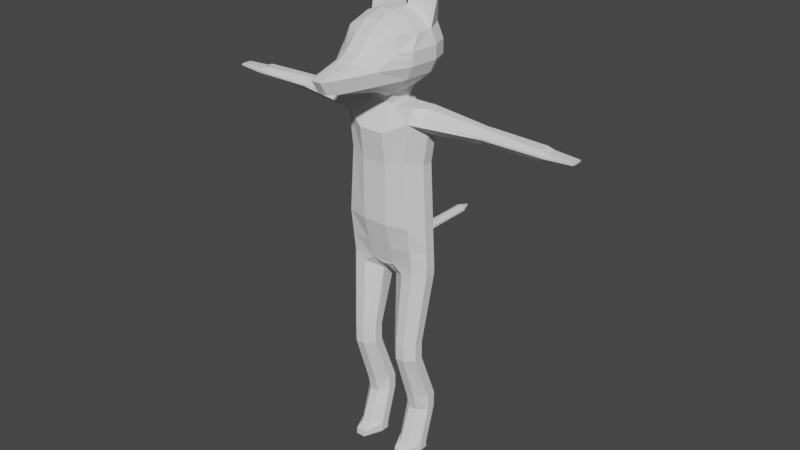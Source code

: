 # Source: DogBase2.blend  (saved by Blender 2.90.8; exported with 4.5.12 LTS)
import bpy
from mathutils import Matrix  # noqa: F401  (used for matrix-valued properties, if any)

bpy.ops.wm.read_factory_settings(use_empty=True)
scene = bpy.context.scene
scene.name = 'Scene'

# ---- collections
col_collection = bpy.data.collections.new('Collection'); scene.collection.children.link(col_collection)

# ---- world
world_world = bpy.data.worlds.new('World'); scene.world = world_world
world_world.use_nodes = True; world_world.node_tree.nodes.clear()
_N = world_world.node_tree.nodes; _L = world_world.node_tree.links
n0 = _N.new('ShaderNodeOutputWorld'); n0.name = 'World Output'; n0.location = (300, 300)
n1 = _N.new('ShaderNodeBackground'); n1.name = 'Background'; n1.location = (10, 300)
n1.inputs[0].default_value = (0.05088, 0.05088, 0.05088, 1.0)
_L.new(n1.outputs[0], n0.inputs[0])
n0.is_active_output = True
world_world.color = (0.05088, 0.05088, 0.05088)
world_world.use_sun_shadow = False
world_world.sun_shadow_jitter_overblur = 0.0

# ---- meshes
me_cube_001 = bpy.data.meshes.new('Cube.001')
me_cube_001.from_pydata([(0.7919, -1.0, 13.23), (0.7919, -1.726, 16.08), (0.7919, 1.515, 16.08), (0.7919, -1.969, 21.87), (0.7919, 1.311, 21.87), (0.7919, -1.0, 23.34), (1.872, 1.0, 20.17), (2.47, 0.3581, 19.87), (1.872, -1.36, 20.17), (2.47, -0.3581, 19.87), (0.7919, 1.515, 19.94), (0.7919, -1.726, 19.94), (0.7919, -1.181, 24.89), (0.7919, 1.271, 24.89), (1.31, -1.537, 0.2608), (0.7823, -0.3221, 0.2608), (1.31, -0.104, 2.675), (0.7823, 0.4239, 2.675), (0.7823, 0.2669, 0.2608), (1.31, 0.7949, 0.2608), (0.7823, 1.013, 2.675), (1.31, 1.541, 2.675), (2.427, -0.3221, 0.2608), (1.899, -1.537, 0.2608), (2.427, 0.4239, 2.675), (1.899, -0.104, 2.675), (1.899, 0.7949, 0.2608), (2.427, 0.2669, 0.2608), (1.899, 1.541, 2.675), (2.427, 1.013, 2.675), (1.31, -0.3329, 3.688), (0.7823, 0.4239, 3.688), (0.7823, 1.013, 3.688), (1.31, 1.213, 3.688), (1.899, 1.213, 3.688), (2.427, 1.013, 3.688), (2.427, 0.4239, 3.688), (1.899, -0.3329, 3.688), (1.31, -1.395, 6.982), (0.7823, -0.8674, 6.982), (0.7823, -0.2784, 6.982), (1.31, 0.2495, 6.982), (1.899, 0.2495, 6.982), (2.427, -0.2784, 6.982), (2.427, -0.8674, 6.982), (1.899, -1.395, 6.982), (1.31, -1.395, 8.12), (0.7823, -0.8674, 8.12), (0.7823, -0.2784, 8.12), (1.31, 0.2495, 8.12), (1.899, 0.2495, 8.12), (2.427, -0.2784, 8.12), (2.427, -0.8674, 8.12), (1.899, -1.395, 8.12), (0.484, -0.3581, 12.3), (1.434, -1.0, 12.74), (0.7919, -1.0, 13.23), (0.15, -1.0, 13.09), (1.434, 1.111, 12.74), (0.5941, 0.7831, 12.3), (0.15, 1.0, 12.74), (0.7919, 1.0, 13.23), (2.15, 1.111, 12.74), (2.792, 0.3581, 12.74), (2.792, -0.3581, 12.74), (2.15, -1.0, 12.74), (2.15, 1.0, 13.23), (2.792, 0.3581, 13.23), (2.792, -0.3581, 13.23), (2.15, -1.0, 13.23), (2.15, 1.0, 16.08), (2.653, 0.3581, 16.08), (2.653, -0.3581, 16.08), (2.15, -1.36, 16.08), (2.15, 1.0, 22.51), (2.792, 0.3581, 21.87), (2.792, -0.3581, 21.87), (2.15, -1.36, 22.51), (0.7919, 0.3581, 23.34), (0.7919, 1.311, 22.7), (0.15, 1.311, 23.34), (0.7919, 1.271, 24.28), (2.792, 0.3581, 23.34), (2.792, 1.0, 22.7), (2.792, -1.0, 22.7), (2.792, -0.3581, 23.34), (2.15, -1.0, 23.34), (6.412, 0.5992, 22.55), (6.412, 0.2146, 22.16), (6.412, -0.2146, 22.16), (6.412, -0.5992, 22.55), (6.412, 0.2146, 23.05), (6.412, 0.5992, 22.66), (6.412, -0.5992, 22.66), (6.412, -0.2146, 23.05), (6.766, 0.5992, 22.55), (6.766, 0.2146, 22.16), (6.766, -0.2146, 22.16), (6.766, -0.5992, 22.55), (6.766, 0.2146, 23.05), (6.766, 0.5992, 22.66), (6.766, -0.5992, 22.66), (6.766, -0.2146, 23.05), (10.13, 0.5903, 22.55), (10.05, 0.3581, 22.29), (10.05, -0.3581, 22.29), (10.13, -0.5903, 22.55), (10.05, 0.3581, 22.89), (10.13, 0.5903, 22.66), (10.13, -0.5903, 22.66), (10.05, -0.3581, 22.89), (10.36, 0.5903, 22.55), (10.45, 0.3581, 22.46), (10.45, -0.3581, 22.46), (10.36, -0.5903, 22.55), (10.45, 0.3581, 22.74), (10.36, 0.5903, 22.66), (10.36, -0.5903, 22.66), (10.45, -0.3581, 22.74), (12.01, 0.174, 22.53), (12.01, 0.3642, 22.56), (12.01, -0.3683, 22.56), (12.01, -0.1754, 22.53), (12.01, 0.3642, 22.65), (12.01, 0.174, 22.67), (12.01, -0.1754, 22.67), (12.01, -0.3683, 22.65), (0.7823, -0.3221, -0.1634), (1.31, -1.537, -0.1634), (1.31, 0.5525, -0.1634), (0.7823, 0.2669, -0.1634), (2.427, 0.2669, -0.1634), (1.899, 0.5525, -0.1634), (1.899, -1.537, -0.1634), (2.427, -0.3221, -0.1634), (0.7919, -1.308, 14.44), (2.733, -0.3581, 14.44), (2.15, -1.152, 14.44), (2.733, 0.3581, 14.44), (2.15, 1.0, 14.44), (0.2186, 1.579, 13.61), (0.2923, 1.588, 13.68), (0.3607, 1.558, 13.6), (0.335, 1.53, 13.58), (0.2923, 1.614, 13.9), (0.2186, 1.623, 13.98), (0.3092, 1.619, 14.05), (0.3596, 1.6, 13.99), (0.2185, 1.878, 13.61), (0.2923, 1.878, 13.68), (0.2923, 1.878, 13.9), (0.2185, 1.878, 13.98), (0.1935, 5.061, 13.59), (0.3156, 5.061, 13.72), (0.3156, 5.061, 13.86), (0.1935, 5.061, 14.0), (0.1935, 5.81, 13.59), (0.3156, 5.81, 13.72), (0.3156, 5.81, 13.86), (0.1935, 5.81, 14.0), (0.1933, 6.606, 13.59), (0.3156, 6.606, 13.72), (0.3156, 6.606, 13.86), (0.1933, 6.606, 14.0), (0.06585, 7.293, 13.77), (0.0409, 7.293, 13.74), (0.0409, 7.293, 13.84), (0.06585, 7.293, 13.82), (1.31, -0.999, 0.3966), (0.7823, -0.3049, 0.3966), (1.31, 1.163, 1.451), (0.7823, 0.6348, 1.451), (2.427, 0.6348, 1.451), (1.899, 1.163, 1.451), (1.899, -0.999, 0.3966), (2.427, -0.3049, 0.3966), (-0.7919, -1.0, 13.23), (0.0, -1.0, 13.09), (0.0, 1.0, 12.74), (0.0, -1.0, 13.23), (0.0, 1.579, 13.61), (-0.7919, -1.726, 16.08), (-0.7919, 1.515, 16.08), (0.0, -1.726, 16.08), (0.0, 1.515, 16.08), (-0.7919, -1.969, 21.87), (-0.7919, 1.311, 21.87), (0.0, -1.969, 21.87), (0.0, 1.311, 21.87), (-0.7919, -1.0, 23.34), (0.0, -1.0, 23.34), (0.0, 1.311, 23.34), (-1.872, 1.0, 20.17), (-2.47, 0.3581, 19.87), (-1.872, -1.36, 20.17), (-2.47, -0.3581, 19.87), (0.0, 1.515, 19.94), (-0.7919, 1.515, 19.94), (0.0, -1.726, 19.94), (-0.7919, -1.726, 19.94), (-0.7919, -1.181, 24.89), (-0.7919, 1.271, 24.89), (0.0, -1.181, 24.89), (0.0, 1.271, 24.89), (-1.31, -1.537, 0.2608), (-0.7823, -0.3221, 0.2608), (-1.31, -0.104, 2.675), (-0.7823, 0.4239, 2.675), (-0.7823, 0.2669, 0.2608), (-1.31, 0.7949, 0.2608), (-0.7823, 1.013, 2.675), (-1.31, 1.541, 2.675), (-2.427, -0.3221, 0.2608), (-1.899, -1.537, 0.2608), (-2.427, 0.4239, 2.675), (-1.899, -0.104, 2.675), (-1.899, 0.7949, 0.2608), (-2.427, 0.2669, 0.2608), (-1.899, 1.541, 2.675), (-2.427, 1.013, 2.675), (-1.31, -0.3329, 3.688), (-0.7823, 0.4239, 3.688), (-0.7823, 1.013, 3.688), (-1.31, 1.213, 3.688), (-1.899, 1.213, 3.688), (-2.427, 1.013, 3.688), (-2.427, 0.4239, 3.688), (-1.899, -0.3329, 3.688), (-1.31, -1.395, 6.982), (-0.7823, -0.8674, 6.982), (-0.7823, -0.2784, 6.982), (-1.31, 0.2495, 6.982), (-1.899, 0.2495, 6.982), (-2.427, -0.2784, 6.982), (-2.427, -0.8674, 6.982), (-1.899, -1.395, 6.982), (-1.31, -1.395, 8.12), (-0.7823, -0.8674, 8.12), (-0.7823, -0.2784, 8.12), (-1.31, 0.2495, 8.12), (-1.899, 0.2495, 8.12), (-2.427, -0.2784, 8.12), (-2.427, -0.8674, 8.12), (-1.899, -1.395, 8.12), (-0.484, -0.3581, 12.3), (-1.434, -1.0, 12.74), (-0.7919, -1.0, 13.23), (-0.15, -1.0, 13.09), (-1.434, 1.111, 12.74), (-0.5941, 0.7831, 12.3), (-0.15, 1.0, 12.74), (-0.7919, 1.0, 13.23), (-2.15, 1.111, 12.74), (-2.792, 0.3581, 12.74), (-2.792, -0.3581, 12.74), (-2.15, -1.0, 12.74), (-2.15, 1.0, 13.23), (-2.792, 0.3581, 13.23), (-2.792, -0.3581, 13.23), (-2.15, -1.0, 13.23), (-2.15, 1.0, 16.08), (-2.653, 0.3581, 16.08), (-2.653, -0.3581, 16.08), (-2.15, -1.36, 16.08), (-2.15, 1.0, 22.51), (-2.792, 0.3581, 21.87), (-2.792, -0.3581, 21.87), (-2.15, -1.36, 22.51), (-0.7919, 0.3581, 23.34), (-0.7919, 1.311, 22.7), (-0.15, 1.311, 23.34), (-0.7919, 1.271, 24.28), (-2.792, 0.3581, 23.34), (-2.792, 1.0, 22.7), (-2.792, -1.0, 22.7), (-2.792, -0.3581, 23.34), (-2.15, -1.0, 23.34), (-6.412, 0.5992, 22.55), (-6.412, 0.2146, 22.16), (-6.412, -0.2146, 22.16), (-6.412, -0.5992, 22.55), (-6.412, 0.2146, 23.05), (-6.412, 0.5992, 22.66), (-6.412, -0.5992, 22.66), (-6.412, -0.2146, 23.05), (-6.766, 0.5992, 22.55), (-6.766, 0.2146, 22.16), (-6.766, -0.2146, 22.16), (-6.766, -0.5992, 22.55), (-6.766, 0.2146, 23.05), (-6.766, 0.5992, 22.66), (-6.766, -0.5992, 22.66), (-6.766, -0.2146, 23.05), (-10.13, 0.5903, 22.55), (-10.05, 0.3581, 22.29), (-10.05, -0.3581, 22.29), (-10.13, -0.5903, 22.55), (-10.05, 0.3581, 22.89), (-10.13, 0.5903, 22.66), (-10.13, -0.5903, 22.66), (-10.05, -0.3581, 22.89), (-10.36, 0.5903, 22.55), (-10.45, 0.3581, 22.46), (-10.45, -0.3581, 22.46), (-10.36, -0.5903, 22.55), (-10.45, 0.3581, 22.74), (-10.36, 0.5903, 22.66), (-10.36, -0.5903, 22.66), (-10.45, -0.3581, 22.74), (-12.01, 0.174, 22.53), (-12.01, 0.3642, 22.56), (-12.01, -0.3683, 22.56), (-12.01, -0.1754, 22.53), (-12.01, 0.3642, 22.65), (-12.01, 0.174, 22.67), (-12.01, -0.1754, 22.67), (-12.01, -0.3683, 22.65), (-0.7823, -0.3221, -0.1634), (-1.31, -1.537, -0.1634), (-1.31, 0.5525, -0.1634), (-0.7823, 0.2669, -0.1634), (-2.427, 0.2669, -0.1634), (-1.899, 0.5525, -0.1634), (-1.899, -1.537, -0.1634), (-2.427, -0.3221, -0.1634), (-0.7919, -1.308, 14.44), (0.0, -1.308, 14.44), (0.0, 1.623, 13.98), (-2.733, -0.3581, 14.44), (-2.15, -1.152, 14.44), (-2.733, 0.3581, 14.44), (-2.15, 1.0, 14.44), (0.0, 1.878, 13.5), (0.0, 1.878, 13.98), (-1.111e-08, 5.061, 13.55), (-1.111e-08, 5.061, 14.04), (-1.111e-08, 5.81, 13.55), (-1.111e-08, 5.81, 14.04), (-1.111e-08, 6.606, 13.55), (-1.111e-08, 6.606, 14.04), (-1.111e-08, 7.293, 13.74), (-1.111e-08, 7.293, 13.84), (-0.2186, 1.579, 13.61), (-0.2923, 1.588, 13.68), (-0.3607, 1.558, 13.6), (-0.335, 1.53, 13.58), (-0.2923, 1.614, 13.9), (-0.2186, 1.623, 13.98), (-0.3092, 1.619, 14.05), (-0.3596, 1.6, 13.99), (-0.2185, 1.878, 13.61), (-0.2923, 1.878, 13.68), (-0.2923, 1.878, 13.9), (-0.2185, 1.878, 13.98), (-0.1935, 5.061, 13.59), (-0.3156, 5.061, 13.72), (-0.3156, 5.061, 13.86), (-0.1935, 5.061, 14.0), (-0.1935, 5.81, 13.59), (-0.3156, 5.81, 13.72), (-0.3156, 5.81, 13.86), (-0.1935, 5.81, 14.0), (-0.1933, 6.606, 13.59), (-0.3156, 6.606, 13.72), (-0.3156, 6.606, 13.86), (-0.1933, 6.606, 14.0), (-0.06585, 7.293, 13.77), (-0.0409, 7.293, 13.74), (-0.0409, 7.293, 13.84), (-0.06585, 7.293, 13.82), (-1.31, -0.999, 0.3966), (-0.7823, -0.3049, 0.3966), (-1.31, 1.163, 1.451), (-0.7823, 0.6348, 1.451), (-2.427, 0.6348, 1.451), (-1.899, 1.163, 1.451), (-1.899, -0.999, 0.3966), (-2.427, -0.3049, 0.3966), (0.4668, -1.957, 24.19), (0.4668, -1.009, 23.69), (1.37, -1.192, 24.35), (1.197, -2.028, 24.63), (1.965, -1.192, 25.02), (2.339, -1.192, 25.82), (1.466, -3.108, 25.82), (1.275, -3.179, 24.97), (0.289, -5.706, 25.02), (0.6222, -5.105, 24.97), (0.5932, -5.706, 25.82), (0.289, -6.165, 25.82), (1.37, -0.5274, 28.12), (0.4668, -0.5274, 28.45), (0.4668, -1.635, 28.12), (1.428, -1.706, 27.69), (0.4668, -2.562, 27.45), (0.4668, -3.352, 26.65), (0.9559, -2.893, 26.65), (1.428, -1.961, 27.5), (2.126, -0.5274, 27.45), (1.636, -1.706, 27.5), (1.81, -1.966, 26.65), (2.339, -1.192, 26.65), (1.37, 0.6175, 24.35), (0.4668, 0.4668, 23.69), (0.4668, 1.725, 24.35), (1.428, 1.796, 24.78), (0.4668, 2.258, 25.02), (0.4668, 2.529, 25.82), (1.37, 2.258, 25.82), (1.428, 2.051, 24.97), (2.126, 0.6175, 25.02), (1.636, 1.796, 24.97), (2.126, 1.725, 25.82), (2.5, 0.6175, 25.82), (0.4668, 1.725, 28.12), (0.4668, 0.6175, 28.45), (1.37, 0.7853, 28.12), (1.428, 1.931, 27.69), (2.126, 0.6175, 27.45), (2.5, 0.6175, 26.65), (2.126, 1.725, 26.65), (1.636, 1.796, 27.5), (0.4668, 2.258, 27.45), (1.428, 2.051, 27.5), (1.37, 2.258, 26.65), (0.4668, 2.529, 26.65), (1.395, 1.365, 29.95), (0.5722, 1.219, 30.02), (0.5722, 1.053, 30.07), (1.389, 1.221, 30.02), (2.135, 1.23, 29.21), (2.209, 1.053, 29.2), (-0.4668, -1.957, 24.19), (-0.4668, -1.009, 23.69), (-1.37, -1.192, 24.35), (-1.197, -2.028, 24.63), (-1.965, -1.192, 25.02), (-2.339, -1.192, 25.82), (-1.466, -3.108, 25.82), (-1.275, -3.179, 24.97), (-0.289, -5.706, 25.02), (-0.6222, -5.105, 24.97), (-0.5932, -5.706, 25.82), (-0.289, -6.165, 25.82), (-1.37, -0.5274, 28.12), (-0.4668, -0.5274, 28.45), (-0.4668, -1.635, 28.12), (-1.428, -1.706, 27.69), (-0.4668, -2.562, 27.45), (-0.4668, -3.352, 26.65), (-0.9559, -2.893, 26.65), (-1.428, -1.961, 27.5), (-2.126, -0.5274, 27.45), (-1.636, -1.706, 27.5), (-1.81, -1.966, 26.65), (-2.339, -1.192, 26.65), (-1.37, 0.6175, 24.35), (-0.4668, 0.4668, 23.69), (-0.4668, 1.725, 24.35), (-1.428, 1.796, 24.78), (-0.4668, 2.258, 25.02), (-0.4668, 2.529, 25.82), (-1.37, 2.258, 25.82), (-1.428, 2.051, 24.97), (-2.126, 0.6175, 25.02), (-1.636, 1.796, 24.97), (-2.126, 1.725, 25.82), (-2.5, 0.6175, 25.82), (-0.4668, 1.725, 28.12), (-0.4668, 0.6175, 28.45), (-1.37, 0.7853, 28.12), (-1.428, 1.931, 27.69), (-2.126, 0.6175, 27.45), (-2.5, 0.6175, 26.65), (-2.126, 1.725, 26.65), (-1.636, 1.796, 27.5), (-0.4668, 2.258, 27.45), (-1.428, 2.051, 27.5), (-1.37, 2.258, 26.65), (-0.4668, 2.529, 26.65), (0.0, -1.957, 24.19), (0.0, -1.009, 23.69), (0.0, -5.706, 25.02), (0.0, -6.165, 25.82), (0.0, -0.5274, 28.45), (0.0, -1.635, 28.12), (0.0, -2.562, 27.45), (0.0, -3.352, 26.65), (0.0, 0.4668, 23.69), (0.0, 1.725, 24.35), (0.0, 2.258, 25.02), (0.0, 2.529, 25.82), (0.0, 1.725, 28.12), (0.0, 0.6175, 28.45), (0.0, 2.258, 27.45), (0.0, 2.529, 26.65), (-1.395, 1.365, 29.95), (-0.5722, 1.219, 30.02), (-0.5722, 1.053, 30.07), (-1.389, 1.221, 30.02), (-2.135, 1.23, 29.21), (-2.209, 1.053, 29.2), (2.5, 0.6175, 26.24), (2.126, 1.725, 26.24), (0.4668, 2.529, 26.24), (1.37, 2.258, 26.24), (0.3779, -4.144, 26.24), (0.7745, -3.685, 26.24), (2.339, -1.192, 26.24), (1.638, -2.537, 26.24), (0.0, 2.529, 26.24), (0.0, -4.144, 26.24), (-2.5, 0.6175, 26.24), (-2.126, 1.725, 26.24), (-0.4668, 2.529, 26.24), (-1.37, 2.258, 26.24), (-0.3779, -4.144, 26.24), (-0.7745, -3.685, 26.24), (-2.339, -1.192, 26.24), (-1.638, -2.537, 26.24)], [], [(174, 25, 16, 168), (28, 21, 33, 34), (24, 29, 35, 36), (20, 17, 31, 32), (169, 17, 20, 171), (32, 31, 39, 40), (40, 39, 47, 48), (16, 25, 37, 30), (170, 21, 28, 173), (172, 29, 24, 175), (42, 41, 49, 50), (30, 37, 45, 38), (34, 33, 41, 42), (36, 35, 43, 44), (60, 59, 54, 57, 177, 178), (44, 43, 51, 52), (48, 47, 54, 59), (38, 45, 53, 46), (56, 55, 65, 69, 0), (46, 53, 65, 55), (50, 49, 58, 62), (52, 51, 63, 64), (6, 10, 4, 74), (57, 56, 0, 179, 177), (62, 58, 61, 143, 142, 66), (148, 332, 334, 152), (66, 142, 141, 144, 147, 139), (326, 135, 1, 183), (64, 63, 67, 68), (74, 4, 79, 83), (198, 11, 3, 187), (136, 138, 71, 72), (327, 145, 151, 333), (135, 137, 73, 1), (82, 85, 94, 91), (9, 7, 75, 76), (10, 196, 188, 4), (11, 8, 77, 3), (81, 80, 191, 203, 13), (190, 5, 12, 202), (3, 77, 84, 86, 5), (187, 3, 5, 190), (84, 77, 90, 93), (74, 83, 92, 87), (93, 90, 98, 101), (5, 78, 81, 13, 12), (89, 88, 96, 97), (76, 75, 88, 89), (99, 102, 110, 107), (87, 92, 100, 95), (91, 94, 102, 99), (97, 96, 104, 105), (113, 112, 119, 122), (105, 104, 112, 113), (101, 98, 106, 109), (95, 100, 108, 103), (117, 114, 121, 126), (109, 106, 114, 117), (103, 108, 116, 111), (107, 110, 118, 115), (75, 7, 6, 74), (111, 116, 123, 120), (115, 118, 125, 124), (121, 122, 119, 120, 123, 124, 125, 126), (12, 13, 203, 202), (4, 188, 191, 80, 79), (82, 78, 5, 86, 85), (54, 55, 56, 57), (58, 59, 60, 61), (78, 79, 80, 81), (84, 85, 86), (168, 16, 17, 169), (170, 19, 18, 171), (172, 27, 26, 173), (174, 23, 22, 175), (28, 34, 35, 29), (37, 25, 24, 36), (16, 30, 31, 17), (33, 21, 20, 32), (34, 42, 43, 35), (45, 37, 36, 44), (30, 38, 39, 31), (41, 33, 32, 40), (44, 52, 53, 45), (47, 39, 38, 46), (40, 48, 49, 41), (51, 43, 42, 50), (50, 62, 63, 51), (65, 53, 52, 64), (46, 55, 54, 47), (58, 49, 48, 59), (64, 68, 69, 65), (67, 63, 62, 66), (136, 72, 73, 137), (138, 67, 66, 139), (9, 76, 77, 8), (7, 71, 70, 6), (78, 82, 83, 79), (74, 87, 88, 75), (90, 77, 76, 89), (94, 85, 84, 93), (92, 83, 82, 91), (91, 99, 100, 92), (96, 88, 87, 95), (98, 90, 89, 97), (102, 94, 93, 101), (97, 105, 106, 98), (110, 102, 101, 109), (108, 100, 99, 107), (104, 96, 95, 103), (109, 117, 118, 110), (116, 108, 107, 115), (112, 104, 103, 111), (114, 106, 105, 113), (115, 124, 123, 116), (119, 112, 111, 120), (121, 114, 113, 122), (125, 118, 117, 126), (18, 19, 129, 130), (72, 9, 8, 73), (1, 73, 8, 11), (2, 184, 196, 10), (72, 71, 7, 9), (183, 1, 11, 198), (70, 2, 10, 6), (130, 129, 132, 131, 134, 133, 128, 127), (27, 22, 134, 131), (15, 18, 130, 127), (14, 15, 127, 128), (23, 14, 128, 133), (22, 23, 133, 134), (19, 26, 132, 129), (26, 27, 131, 132), (71, 138, 139, 70), (68, 136, 137, 69), (0, 69, 137, 135), (140, 143, 61, 60, 178, 180), (68, 67, 138, 136), (179, 0, 135, 326), (144, 141, 149, 150), (139, 147, 146, 2, 70), (146, 145, 327, 184, 2), (156, 336, 338, 160), (150, 149, 153, 154), (152, 334, 336, 156), (333, 151, 155, 335), (335, 155, 159, 337), (154, 153, 157, 158), (162, 161, 164, 167), (158, 157, 161, 162), (160, 338, 340, 165), (337, 159, 163, 339), (164, 165, 340, 341, 166, 167), (339, 163, 166, 341), (140, 141, 142, 143), (144, 145, 146, 147), (149, 141, 140, 148), (144, 150, 151, 145), (153, 149, 148, 152), (150, 154, 155, 151), (154, 158, 159, 155), (152, 156, 157, 153), (161, 157, 156, 160), (158, 162, 163, 159), (164, 161, 160, 165), (162, 167, 166, 163), (140, 180, 332, 148), (25, 174, 175, 24), (29, 172, 173, 28), (21, 170, 171, 20), (14, 168, 169, 15), (27, 172, 175, 22), (19, 170, 173, 26), (15, 169, 171, 18), (23, 174, 168, 14), (376, 370, 206, 215), (218, 224, 223, 211), (214, 226, 225, 219), (210, 222, 221, 207), (371, 373, 210, 207), (222, 230, 229, 221), (230, 238, 237, 229), (206, 220, 227, 215), (372, 375, 218, 211), (374, 377, 214, 219), (232, 240, 239, 231), (220, 228, 235, 227), (224, 232, 231, 223), (226, 234, 233, 225), (250, 178, 177, 247, 244, 249), (234, 242, 241, 233), (238, 249, 244, 237), (228, 236, 243, 235), (246, 176, 259, 255, 245), (236, 245, 255, 243), (240, 252, 248, 239), (242, 254, 253, 241), (192, 264, 186, 197), (247, 177, 179, 176, 246), (252, 256, 344, 345, 251, 248), (350, 354, 334, 332), (178, 180, 179, 177), (256, 331, 349, 346, 343, 344), (326, 183, 181, 325), (254, 258, 257, 253), (264, 273, 269, 186), (198, 187, 185, 199), (328, 262, 261, 330), (327, 333, 353, 347), (325, 181, 263, 329), (327, 184, 183, 326), (188, 191, 190, 187), (272, 281, 284, 275), (195, 266, 265, 193), (197, 186, 188, 196), (196, 188, 187, 198), (199, 185, 267, 194), (271, 201, 203, 191, 270), (190, 202, 200, 189), (185, 189, 276, 274, 267), (187, 190, 189, 185), (274, 283, 280, 267), (264, 277, 282, 273), (283, 291, 288, 280), (189, 200, 201, 271, 268), (279, 287, 286, 278), (266, 279, 278, 265), (289, 297, 300, 292), (277, 285, 290, 282), (281, 289, 292, 284), (287, 295, 294, 286), (303, 312, 309, 302), (295, 303, 302, 294), (291, 299, 296, 288), (285, 293, 298, 290), (307, 316, 311, 304), (299, 307, 304, 296), (293, 301, 306, 298), (297, 305, 308, 300), (265, 264, 192, 193), (301, 310, 313, 306), (305, 314, 315, 308), (311, 316, 315, 314, 313, 310, 309, 312), (200, 202, 203, 201), (186, 269, 270, 191, 188), (191, 203, 202, 190), (272, 275, 276, 189, 268), (244, 247, 246, 245), (248, 251, 250, 249), (268, 271, 270, 269), (274, 276, 275), (370, 371, 207, 206), (372, 373, 208, 209), (374, 375, 216, 217), (376, 377, 212, 213), (218, 219, 225, 224), (227, 226, 214, 215), (206, 207, 221, 220), (223, 222, 210, 211), (224, 225, 233, 232), (235, 234, 226, 227), (220, 221, 229, 228), (231, 230, 222, 223), (234, 235, 243, 242), (237, 236, 228, 229), (230, 231, 239, 238), (241, 240, 232, 233), (240, 241, 253, 252), (255, 254, 242, 243), (236, 237, 244, 245), (248, 249, 238, 239), (254, 255, 259, 258), (257, 256, 252, 253), (328, 329, 263, 262), (330, 331, 256, 257), (195, 194, 267, 266), (193, 192, 260, 261), (268, 269, 273, 272), (264, 265, 278, 277), (280, 279, 266, 267), (284, 283, 274, 275), (282, 281, 272, 273), (281, 282, 290, 289), (286, 285, 277, 278), (288, 287, 279, 280), (292, 291, 283, 284), (287, 288, 296, 295), (300, 299, 291, 292), (298, 297, 289, 290), (294, 293, 285, 286), (299, 300, 308, 307), (306, 305, 297, 298), (302, 301, 293, 294), (304, 303, 295, 296), (305, 306, 313, 314), (309, 310, 301, 302), (311, 312, 303, 304), (315, 316, 307, 308), (208, 320, 319, 209), (262, 263, 194, 195), (181, 199, 194, 263), (184, 196, 198, 183), (182, 197, 196, 184), (262, 195, 193, 261), (183, 198, 199, 181), (260, 192, 197, 182), (320, 317, 318, 323, 324, 321, 322, 319), (217, 321, 324, 212), (205, 317, 320, 208), (204, 318, 317, 205), (213, 323, 318, 204), (212, 324, 323, 213), (209, 319, 322, 216), (216, 322, 321, 217), (261, 260, 331, 330), (258, 259, 329, 328), (180, 327, 326, 179), (176, 325, 329, 259), (342, 180, 178, 250, 251, 345), (258, 328, 330, 257), (179, 326, 325, 176), (346, 352, 351, 343), (332, 334, 335, 333), (180, 332, 333, 327), (331, 260, 182, 348, 349), (348, 182, 184, 327, 347), (358, 362, 338, 336), (352, 356, 355, 351), (354, 358, 336, 334), (333, 335, 357, 353), (336, 338, 339, 337), (335, 337, 361, 357), (334, 336, 337, 335), (356, 360, 359, 355), (364, 369, 366, 363), (360, 364, 363, 359), (362, 367, 340, 338), (337, 339, 365, 361), (366, 369, 368, 341, 340, 367), (339, 341, 368, 365), (338, 340, 341, 339), (342, 345, 344, 343), (346, 349, 348, 347), (351, 350, 342, 343), (346, 347, 353, 352), (355, 354, 350, 351), (352, 353, 357, 356), (356, 357, 361, 360), (354, 355, 359, 358), (363, 362, 358, 359), (360, 361, 365, 364), (366, 367, 362, 363), (364, 365, 368, 369), (342, 350, 332, 180), (215, 214, 377, 376), (219, 218, 375, 374), (211, 210, 373, 372), (204, 205, 371, 370), (217, 212, 377, 374), (209, 216, 375, 372), (205, 208, 373, 371), (213, 204, 370, 376), (416, 390, 398, 418), (380, 402, 410, 382), (405, 409, 411), (503, 412, 408, 505), (381, 385, 387), (417, 421, 423), (507, 388, 384, 509), (393, 397, 399), (502, 419, 401, 508), (378, 379, 380, 381), (382, 383, 384, 385), (386, 387, 388, 389), (390, 391, 392, 393), (394, 395, 396, 397), (398, 399, 400, 401), (402, 403, 404, 405), (406, 407, 408, 409), (410, 411, 412, 413), (416, 418, 431, 429), (418, 419, 420, 421), (422, 423, 424, 425), (386, 378, 381, 387), (380, 382, 385, 381), (384, 388, 387, 385), (398, 390, 393, 399), (392, 394, 397, 393), (396, 400, 399, 397), (410, 402, 405, 411), (404, 406, 409, 405), (408, 412, 411, 409), (422, 414, 417, 423), (414, 415, 428, 427), (420, 424, 423, 421), (502, 413, 412, 503), (504, 425, 424, 505), (379, 403, 402, 380), (413, 383, 382, 410), (415, 391, 390, 416), (401, 419, 418, 398), (506, 389, 388, 507), (508, 401, 400, 509), (391, 415, 493, 484), (392, 391, 484, 485), (407, 406, 490, 491), (414, 422, 494, 492), (422, 425, 495, 494), (415, 414, 492, 493), (504, 407, 491, 510), (386, 389, 483, 482), (379, 378, 480, 481), (403, 379, 481, 488), (395, 394, 486, 487), (506, 395, 487, 511), (406, 404, 489, 490), (378, 386, 482, 480), (404, 403, 488, 489), (394, 392, 485, 486), (427, 428, 429, 426), (429, 431, 430, 426), (418, 421, 430, 431), (415, 416, 429, 428), (421, 417, 426, 430), (417, 414, 427, 426), (470, 472, 452, 444), (434, 436, 464, 456), (459, 465, 463), (513, 515, 462, 466), (435, 441, 439), (471, 477, 475), (517, 519, 438, 442), (447, 453, 451), (512, 518, 455, 473), (432, 435, 434, 433), (436, 439, 438, 437), (440, 443, 442, 441), (444, 447, 446, 445), (448, 451, 450, 449), (452, 455, 454, 453), (456, 459, 458, 457), (460, 463, 462, 461), (464, 467, 466, 465), (470, 499, 501, 472), (472, 475, 474, 473), (476, 479, 478, 477), (440, 441, 435, 432), (434, 435, 439, 436), (438, 439, 441, 442), (452, 453, 447, 444), (446, 447, 451, 448), (450, 451, 453, 454), (464, 465, 459, 456), (458, 459, 463, 460), (462, 463, 465, 466), (476, 477, 471, 468), (468, 497, 498, 469), (474, 475, 477, 478), (512, 513, 466, 467), (514, 515, 478, 479), (433, 434, 456, 457), (467, 464, 436, 437), (469, 470, 444, 445), (455, 452, 472, 473), (516, 517, 442, 443), (518, 519, 454, 455), (445, 484, 493, 469), (446, 485, 484, 445), (461, 491, 490, 460), (468, 492, 494, 476), (476, 494, 495, 479), (469, 493, 492, 468), (514, 510, 491, 461), (440, 482, 483, 443), (433, 481, 480, 432), (457, 488, 481, 433), (449, 487, 486, 448), (516, 511, 487, 449), (460, 490, 489, 458), (432, 480, 482, 440), (458, 489, 488, 457), (448, 486, 485, 446), (497, 496, 499, 498), (499, 496, 500, 501), (472, 501, 500, 475), (469, 498, 499, 470), (475, 500, 496, 471), (471, 496, 497, 468), (443, 483, 511, 516), (479, 495, 510, 514), (437, 438, 519, 518), (449, 450, 517, 516), (461, 462, 515, 514), (473, 474, 513, 512), (467, 437, 518, 512), (450, 454, 519, 517), (474, 478, 515, 513), (389, 506, 511, 483), (425, 504, 510, 495), (383, 508, 509, 384), (395, 506, 507, 396), (407, 504, 505, 408), (419, 502, 503, 420), (413, 502, 508, 383), (396, 507, 509, 400), (420, 503, 505, 424)])
_uv = me_cube_001.uv_layers.new(name='UVMap')
_uv.uv.foreach_set('vector', [0.4983, 0.8302, 0.625, 0.8302, 0.625, 0.9198, 0.4983, 0.9198, 0.625, 0.4198, 0.625, 0.3302, 0.625, 0.3302, 0.625, 0.4198, 0.625, 0.6698, 0.625, 0.5802, 0.625, 0.5802, 0.625, 0.6698, 0.625, 0.1698, 0.625, 0.08024, 0.625, 0.08024, 0.625, 0.1698, 0.4983, 0.08024, 0.625, 0.08024, 0.625, 0.1698, 0.4983, 0.1698, 0.625, 0.1698, 0.625, 0.08024, 0.625, 0.08024, 0.625, 0.1698, 0.625, 0.1698, 0.625, 0.08024, 0.625, 0.08024, 0.625, 0.1698, 0.625, 0.9198, 0.625, 0.8302, 0.625, 0.8302, 0.625, 0.9198, 0.4983, 0.3302, 0.625, 0.3302, 0.625, 0.4198, 0.4983, 0.4198, 0.4983, 0.5802, 0.625, 0.5802, 0.625, 0.6698, 0.4983, 0.6698, 0.625, 0.4198, 0.625, 0.3302, 0.625, 0.3302, 0.625, 0.4198, 0.625, 0.9198, 0.625, 0.8302, 0.625, 0.8302, 0.625, 0.9198, 0.625, 0.4198, 0.625, 0.3302, 0.625, 0.3302, 0.625, 0.4198, 0.625, 0.6698, 0.625, 0.5802, 0.625, 0.5802, 0.625, 0.6698, 0.625, 0.25, 0.625, 0.1698, 0.625, 0.08024, 0.625, 0.0, 0.625, 0.0, 0.625, 0.25, 0.625, 0.6698, 0.625, 0.5802, 0.625, 0.5802, 0.625, 0.6698, 0.625, 0.1698, 0.625, 0.08024, 0.625, 0.08024, 0.625, 0.1698, 0.625, 0.9198, 0.625, 0.8302, 0.625, 0.8302, 0.625, 0.9198, 0.625, 1.0, 0.625, 0.9198, 0.625, 0.8302, 0.625, 0.8302, 0.625, 1.0, 0.625, 0.9198, 0.625, 0.8302, 0.625, 0.8302, 0.625, 0.9198, 0.625, 0.4198, 0.625, 0.3302, 0.625, 0.3302, 0.625, 0.4198, 0.625, 0.6698, 0.625, 0.5802, 0.625, 0.5802, 0.625, 0.6698, 0.625, 0.4198, 0.625, 0.25, 0.625, 0.25, 0.625, 0.4198, 0.625, 1.0, 0.625, 1.0, 0.625, 1.0, 0.625, 1.0, 0.625, 1.0, 0.625, 0.4198, 0.625, 0.3302, 0.625, 0.25, 0.625, 0.25, 0.625, 0.2562, 0.625, 0.4198, 0.625, 0.25, 0.625, 0.25, 0.625, 0.25, 0.625, 0.25, 0.625, 0.4198, 0.625, 0.2562, 0.625, 0.25, 0.625, 0.25, 0.625, 0.2562, 0.625, 0.4198, 0.625, 1.0, 0.625, 1.0, 0.625, 1.0, 0.625, 1.0, 0.625, 0.6698, 0.625, 0.5802, 0.625, 0.5802, 0.625, 0.6698, 0.625, 0.4198, 0.625, 0.25, 0.625, 0.25, 0.625, 0.5, 0.625, 1.0, 0.625, 1.0, 0.625, 1.0, 0.625, 1.0, 0.625, 0.6698, 0.625, 0.5802, 0.625, 0.5802, 0.625, 0.6698, 0.625, 0.25, 0.625, 0.25, 0.625, 0.25, 0.625, 0.25, 0.625, 1.0, 0.625, 0.8302, 0.625, 0.8302, 0.625, 1.0, 0.625, 0.5802, 0.625, 0.6698, 0.625, 0.6698, 0.625, 0.5802, 0.625, 0.6698, 0.625, 0.5802, 0.625, 0.5802, 0.625, 0.6698, 0.625, 0.25, 0.625, 0.25, 0.625, 0.25, 0.625, 0.25, 0.625, 1.0, 0.625, 0.8302, 0.625, 0.8302, 0.625, 1.0, 0.625, 0.25, 0.625, 0.25, 0.625, 0.25, 0.625, 0.25, 0.625, 0.25, 0.625, 1.0, 0.625, 1.0, 0.625, 1.0, 0.625, 1.0, 0.625, 1.0, 0.625, 0.8302, 0.625, 0.75, 0.625, 0.8302, 0.625, 1.0, 0.625, 1.0, 0.625, 1.0, 0.625, 1.0, 0.625, 1.0, 0.625, 0.75, 0.625, 0.75, 0.625, 0.75, 0.625, 0.75, 0.625, 0.5, 0.625, 0.5, 0.625, 0.5, 0.625, 0.5, 0.625, 0.75, 0.625, 0.75, 0.625, 0.75, 0.625, 0.75, 0.875, 0.75, 0.875, 0.5802, 0.875, 0.5, 0.875, 0.5, 0.875, 0.75, 0.625, 0.6698, 0.625, 0.5802, 0.625, 0.5802, 0.625, 0.6698, 0.625, 0.6698, 0.625, 0.5802, 0.625, 0.5802, 0.625, 0.6698, 0.625, 0.5802, 0.625, 0.6698, 0.625, 0.6698, 0.625, 0.5802, 0.625, 0.5, 0.625, 0.5, 0.625, 0.5, 0.625, 0.5, 0.625, 0.5802, 0.625, 0.6698, 0.625, 0.6698, 0.625, 0.5802, 0.625, 0.6698, 0.625, 0.5802, 0.625, 0.5802, 0.625, 0.6698, 0.625, 0.6698, 0.625, 0.5802, 0.625, 0.5802, 0.625, 0.6698, 0.625, 0.6698, 0.625, 0.5802, 0.625, 0.5802, 0.625, 0.6698, 0.625, 0.75, 0.625, 0.75, 0.625, 0.75, 0.625, 0.75, 0.625, 0.5, 0.625, 0.5, 0.625, 0.5, 0.625, 0.5, 0.625, 0.75, 0.625, 0.75, 0.625, 0.75, 0.625, 0.75, 0.625, 0.75, 0.625, 0.75, 0.625, 0.75, 0.625, 0.75, 0.625, 0.5, 0.625, 0.5, 0.625, 0.5, 0.625, 0.5, 0.625, 0.5802, 0.625, 0.6698, 0.625, 0.6698, 0.625, 0.5802, 0.625, 0.5802, 0.625, 0.5802, 0.625, 0.4198, 0.625, 0.4198, 0.625, 0.5, 0.625, 0.5, 0.625, 0.5, 0.625, 0.5, 0.625, 0.5802, 0.625, 0.6698, 0.625, 0.6698, 0.625, 0.5802, 0.625, 0.75, 0.625, 0.6698, 0.625, 0.5802, 0.625, 0.5, 0.625, 0.5, 0.625, 0.5802, 0.625, 0.6698, 0.625, 0.75, 0.875, 0.75, 0.875, 0.5, 0.875, 0.5, 0.875, 0.75, 0.625, 0.25, 0.625, 0.25, 0.625, 0.25, 0.625, 0.25, 0.625, 0.25, 0.625, 0.5802, 0.875, 0.5802, 0.875, 0.75, 0.7052, 0.75, 0.625, 0.6698, 0.625, 0.08024, 0.625, 0.0, 0.625, 0.0, 0.625, 0.0, 0.625, 0.3302, 0.625, 0.25, 0.625, 0.25, 0.625, 0.25, 0.625, 0.25, 0.625, 0.25, 0.625, 0.25, 0.625, 0.25, 0.625, 0.75, 0.625, 0.75, 0.625, 0.8302, 0.4983, 0.0, 0.625, 0.0, 0.625, 0.08024, 0.4983, 0.08024, 0.4983, 0.3302, 0.375, 0.3302, 0.375, 0.1698, 0.4983, 0.1698, 0.4983, 0.5802, 0.375, 0.5802, 0.375, 0.4198, 0.4983, 0.4198, 0.4983, 0.8302, 0.375, 0.8302, 0.375, 0.6698, 0.4983, 0.6698, 0.625, 0.4198, 0.625, 0.4198, 0.625, 0.5802, 0.625, 0.5802, 0.625, 0.8302, 0.625, 0.8302, 0.625, 0.6698, 0.625, 0.6698, 0.625, 0.0, 0.625, 0.0, 0.625, 0.08024, 0.625, 0.08024, 0.625, 0.3302, 0.625, 0.3302, 0.625, 0.1698, 0.625, 0.1698, 0.625, 0.4198, 0.625, 0.4198, 0.625, 0.5802, 0.625, 0.5802, 0.625, 0.8302, 0.625, 0.8302, 0.625, 0.6698, 0.625, 0.6698, 0.625, 0.0, 0.625, 0.0, 0.625, 0.08024, 0.625, 0.08024, 0.625, 0.3302, 0.625, 0.3302, 0.625, 0.1698, 0.625, 0.1698, 0.625, 0.6698, 0.625, 0.6698, 0.625, 0.8302, 0.625, 0.8302, 0.625, 0.08024, 0.625, 0.08024, 0.625, 0.0, 0.625, 0.0, 0.625, 0.1698, 0.625, 0.1698, 0.625, 0.3302, 0.625, 0.3302, 0.625, 0.5802, 0.625, 0.5802, 0.625, 0.4198, 0.625, 0.4198, 0.625, 0.4198, 0.625, 0.4198, 0.625, 0.5802, 0.625, 0.5802, 0.625, 0.8302, 0.625, 0.8302, 0.625, 0.6698, 0.625, 0.6698, 0.625, 0.0, 0.625, 0.0, 0.625, 0.08024, 0.625, 0.08024, 0.625, 0.3302, 0.625, 0.3302, 0.625, 0.1698, 0.625, 0.1698, 0.625, 0.6698, 0.625, 0.6698, 0.625, 0.8302, 0.625, 0.8302, 0.625, 0.5802, 0.625, 0.5802, 0.625, 0.4198, 0.625, 0.4198, 0.625, 0.6698, 0.625, 0.6698, 0.625, 0.8302, 0.625, 0.8302, 0.625, 0.5802, 0.625, 0.5802, 0.625, 0.4198, 0.625, 0.4198, 0.625, 0.6698, 0.625, 0.6698, 0.625, 0.8302, 0.625, 0.8302, 0.625, 0.5802, 0.625, 0.5802, 0.625, 0.4198, 0.625, 0.4198, 0.625, 0.25, 0.625, 0.5, 0.625, 0.5, 0.625, 0.25, 0.625, 0.5, 0.625, 0.5, 0.625, 0.5802, 0.625, 0.5802, 0.625, 0.75, 0.625, 0.75, 0.625, 0.6698, 0.625, 0.6698, 0.625, 0.6698, 0.625, 0.6698, 0.625, 0.75, 0.625, 0.75, 0.625, 0.5, 0.625, 0.5, 0.625, 0.5802, 0.625, 0.5802, 0.625, 0.5802, 0.625, 0.5802, 0.625, 0.5, 0.625, 0.5, 0.625, 0.5802, 0.625, 0.5802, 0.625, 0.5, 0.625, 0.5, 0.625, 0.75, 0.625, 0.75, 0.625, 0.6698, 0.625, 0.6698, 0.625, 0.6698, 0.625, 0.6698, 0.625, 0.75, 0.625, 0.75, 0.625, 0.6698, 0.625, 0.6698, 0.625, 0.75, 0.625, 0.75, 0.625, 0.6698, 0.625, 0.6698, 0.625, 0.75, 0.625, 0.75, 0.625, 0.5, 0.625, 0.5, 0.625, 0.5802, 0.625, 0.5802, 0.625, 0.5802, 0.625, 0.5802, 0.625, 0.5, 0.625, 0.5, 0.625, 0.75, 0.625, 0.75, 0.625, 0.6698, 0.625, 0.6698, 0.625, 0.5, 0.625, 0.5, 0.625, 0.5802, 0.625, 0.5802, 0.625, 0.5802, 0.625, 0.5802, 0.625, 0.5, 0.625, 0.5, 0.625, 0.75, 0.625, 0.75, 0.625, 0.6698, 0.625, 0.6698, 0.625, 0.5802, 0.625, 0.5802, 0.625, 0.5, 0.625, 0.5, 0.625, 0.5802, 0.625, 0.5802, 0.625, 0.5, 0.625, 0.5, 0.625, 0.75, 0.625, 0.75, 0.625, 0.6698, 0.625, 0.6698, 0.625, 0.6698, 0.625, 0.6698, 0.625, 0.75, 0.625, 0.75, 0.375, 0.1698, 0.375, 0.3302, 0.375, 0.3302, 0.375, 0.1698, 0.625, 0.6698, 0.625, 0.6698, 0.625, 0.8302, 0.625, 0.8302, 0.625, 1.0, 0.625, 0.8302, 0.625, 0.8302, 0.625, 1.0, 0.625, 0.25, 0.625, 0.25, 0.625, 0.25, 0.625, 0.25, 0.625, 0.6698, 0.625, 0.5802, 0.625, 0.5802, 0.625, 0.6698, 0.625, 1.0, 0.625, 1.0, 0.625, 1.0, 0.625, 1.0, 0.625, 0.4198, 0.625, 0.25, 0.625, 0.25, 0.625, 0.4198, 0.125, 0.5802, 0.2052, 0.5, 0.2948, 0.5, 0.375, 0.5802, 0.375, 0.6698, 0.2948, 0.75, 0.2052, 0.75, 0.125, 0.6698, 0.375, 0.5802, 0.375, 0.6698, 0.375, 0.6698, 0.375, 0.5802, 0.375, 0.08024, 0.375, 0.1698, 0.375, 0.1698, 0.375, 0.08024, 0.375, 0.0, 0.375, 0.08024, 0.375, 0.08024, 0.375, 0.0, 0.375, 0.8302, 0.375, 0.9198, 0.375, 0.9198, 0.375, 0.8302, 0.375, 0.6698, 0.375, 0.8302, 0.375, 0.8302, 0.375, 0.6698, 0.375, 0.3302, 0.375, 0.4198, 0.375, 0.4198, 0.375, 0.3302, 0.375, 0.4198, 0.375, 0.5802, 0.375, 0.5802, 0.375, 0.4198, 0.625, 0.5802, 0.625, 0.5802, 0.625, 0.4198, 0.625, 0.4198, 0.625, 0.6698, 0.625, 0.6698, 0.625, 0.8302, 0.625, 0.8302, 0.625, 1.0, 0.625, 0.8302, 0.625, 0.8302, 0.625, 1.0, 0.625, 0.25, 0.625, 0.25, 0.625, 0.25, 0.625, 0.25, 0.625, 0.25, 0.625, 0.25, 0.625, 0.6698, 0.625, 0.5802, 0.625, 0.5802, 0.625, 0.6698, 0.625, 1.0, 0.625, 1.0, 0.625, 1.0, 0.625, 1.0, 0.625, 0.25, 0.625, 0.25, 0.625, 0.25, 0.625, 0.25, 0.625, 0.4198, 0.625, 0.2562, 0.625, 0.25, 0.625, 0.25, 0.625, 0.4198, 0.625, 0.25, 0.625, 0.25, 0.625, 0.25, 0.625, 0.25, 0.625, 0.25, 0.625, 0.25, 0.625, 0.25, 0.625, 0.25, 0.625, 0.25, 0.625, 0.25, 0.625, 0.25, 0.625, 0.25, 0.625, 0.25, 0.625, 0.25, 0.625, 0.25, 0.625, 0.25, 0.625, 0.25, 0.625, 0.25, 0.625, 0.25, 0.625, 0.25, 0.625, 0.25, 0.625, 0.25, 0.625, 0.25, 0.625, 0.25, 0.625, 0.25, 0.625, 0.25, 0.625, 0.25, 0.625, 0.25, 0.625, 0.25, 0.625, 0.25, 0.625, 0.25, 0.625, 0.25, 0.625, 0.25, 0.625, 0.25, 0.625, 0.25, 0.625, 0.25, 0.625, 0.25, 0.625, 0.25, 0.625, 0.25, 0.625, 0.25, 0.625, 0.25, 0.625, 0.25, 0.625, 0.25, 0.625, 0.25, 0.625, 0.25, 0.625, 0.25, 0.625, 0.25, 0.625, 0.25, 0.625, 0.25, 0.625, 0.25, 0.625, 0.25, 0.625, 0.25, 0.625, 0.25, 0.625, 0.25, 0.625, 0.25, 0.625, 0.25, 0.625, 0.25, 0.625, 0.2562, 0.625, 0.25, 0.625, 0.25, 0.625, 0.25, 0.625, 0.25, 0.625, 0.2562, 0.625, 0.25, 0.625, 0.25, 0.625, 0.25, 0.625, 0.25, 0.625, 0.25, 0.625, 0.25, 0.625, 0.25, 0.625, 0.25, 0.625, 0.25, 0.625, 0.25, 0.625, 0.25, 0.625, 0.25, 0.625, 0.25, 0.625, 0.25, 0.625, 0.25, 0.625, 0.25, 0.625, 0.25, 0.625, 0.25, 0.625, 0.25, 0.625, 0.25, 0.625, 0.25, 0.625, 0.25, 0.625, 0.25, 0.625, 0.25, 0.625, 0.25, 0.625, 0.25, 0.625, 0.25, 0.625, 0.25, 0.625, 0.25, 0.625, 0.25, 0.625, 0.25, 0.625, 0.25, 0.625, 0.25, 0.625, 0.25, 0.625, 0.25, 0.625, 0.25, 0.625, 0.25, 0.625, 0.25, 0.625, 0.25, 0.625, 0.25, 0.625, 0.25, 0.625, 0.25, 0.625, 0.25, 0.625, 0.25, 0.625, 0.8302, 0.4983, 0.8302, 0.4983, 0.6698, 0.625, 0.6698, 0.625, 0.5802, 0.4983, 0.5802, 0.4983, 0.4198, 0.625, 0.4198, 0.625, 0.3302, 0.4983, 0.3302, 0.4983, 0.1698, 0.625, 0.1698, 0.375, 0.0, 0.4983, 0.0, 0.4983, 0.08024, 0.375, 0.08024, 0.375, 0.5802, 0.4983, 0.5802, 0.4983, 0.6698, 0.375, 0.6698, 0.375, 0.3302, 0.4983, 0.3302, 0.4983, 0.4198, 0.375, 0.4198, 0.375, 0.08024, 0.4983, 0.08024, 0.4983, 0.1698, 0.375, 0.1698, 0.375, 0.8302, 0.4983, 0.8302, 0.4983, 0.9198, 0.375, 0.9198, 0.4983, 0.8302, 0.4983, 0.9198, 0.625, 0.9198, 0.625, 0.8302, 0.625, 0.4198, 0.625, 0.4198, 0.625, 0.3302, 0.625, 0.3302, 0.625, 0.6698, 0.625, 0.6698, 0.625, 0.5802, 0.625, 0.5802, 0.625, 0.1698, 0.625, 0.1698, 0.625, 0.08024, 0.625, 0.08024, 0.4983, 0.08024, 0.4983, 0.1698, 0.625, 0.1698, 0.625, 0.08024, 0.625, 0.1698, 0.625, 0.1698, 0.625, 0.08024, 0.625, 0.08024, 0.625, 0.1698, 0.625, 0.1698, 0.625, 0.08024, 0.625, 0.08024, 0.625, 0.9198, 0.625, 0.9198, 0.625, 0.8302, 0.625, 0.8302, 0.4983, 0.3302, 0.4983, 0.4198, 0.625, 0.4198, 0.625, 0.3302, 0.4983, 0.5802, 0.4983, 0.6698, 0.625, 0.6698, 0.625, 0.5802, 0.625, 0.4198, 0.625, 0.4198, 0.625, 0.3302, 0.625, 0.3302, 0.625, 0.9198, 0.625, 0.9198, 0.625, 0.8302, 0.625, 0.8302, 0.625, 0.4198, 0.625, 0.4198, 0.625, 0.3302, 0.625, 0.3302, 0.625, 0.6698, 0.625, 0.6698, 0.625, 0.5802, 0.625, 0.5802, 0.625, 0.25, 0.625, 0.25, 0.625, 0.0, 0.625, 0.0, 0.625, 0.08024, 0.625, 0.1698, 0.625, 0.6698, 0.625, 0.6698, 0.625, 0.5802, 0.625, 0.5802, 0.625, 0.1698, 0.625, 0.1698, 0.625, 0.08024, 0.625, 0.08024, 0.625, 0.9198, 0.625, 0.9198, 0.625, 0.8302, 0.625, 0.8302, 0.625, 1.0, 0.625, 1.0, 0.625, 0.8302, 0.625, 0.8302, 0.625, 0.9198, 0.625, 0.9198, 0.625, 0.9198, 0.625, 0.8302, 0.625, 0.8302, 0.625, 0.4198, 0.625, 0.4198, 0.625, 0.3302, 0.625, 0.3302, 0.625, 0.6698, 0.625, 0.6698, 0.625, 0.5802, 0.625, 0.5802, 0.625, 0.4198, 0.625, 0.4198, 0.625, 0.25, 0.625, 0.25, 0.625, 1.0, 0.625, 1.0, 0.625, 1.0, 0.625, 1.0, 0.625, 1.0, 0.625, 0.4198, 0.625, 0.4198, 0.625, 0.2562, 0.625, 0.25, 0.625, 0.25, 0.625, 0.3302, 0.625, 0.25, 0.625, 0.25, 0.625, 0.25, 0.625, 0.25, 0.625, 0.25, 0.625, 0.25, 0.625, 0.0, 0.625, 0.0, 0.625, 0.4198, 0.625, 0.4198, 0.625, 0.2562, 0.625, 0.25, 0.625, 0.25, 0.625, 0.2562, 0.625, 1.0, 0.625, 1.0, 0.625, 1.0, 0.625, 1.0, 0.625, 0.6698, 0.625, 0.6698, 0.625, 0.5802, 0.625, 0.5802, 0.625, 0.4198, 0.625, 0.5, 0.625, 0.25, 0.625, 0.25, 0.625, 1.0, 0.625, 1.0, 0.625, 1.0, 0.625, 1.0, 0.625, 0.6698, 0.625, 0.6698, 0.625, 0.5802, 0.625, 0.5802, 0.625, 0.25, 0.625, 0.25, 0.625, 0.25, 0.625, 0.25, 0.625, 1.0, 0.625, 1.0, 0.625, 0.8302, 0.625, 0.8302, 0.625, 0.25, 0.625, 0.25, 0.625, 0.0, 0.625, 0.0, 0.625, 0.25, 0.625, 0.25, 0.625, 0.0, 0.625, 0.0, 0.625, 0.5802, 0.625, 0.5802, 0.625, 0.6698, 0.625, 0.6698, 0.625, 0.6698, 0.625, 0.6698, 0.625, 0.5802, 0.625, 0.5802, 0.625, 0.25, 0.625, 0.25, 0.625, 0.25, 0.625, 0.25, 0.625, 0.25, 0.625, 0.25, 0.625, 0.0, 0.625, 0.0, 0.625, 1.0, 0.625, 1.0, 0.625, 0.8302, 0.625, 0.8302, 0.625, 0.25, 0.625, 0.25, 0.625, 0.25, 0.625, 0.25, 0.625, 0.25, 0.625, 1.0, 0.625, 1.0, 0.625, 1.0, 0.625, 1.0, 0.625, 1.0, 0.625, 1.0, 0.625, 0.8302, 0.625, 0.75, 0.625, 0.8302, 0.625, 1.0, 0.625, 1.0, 0.625, 1.0, 0.625, 1.0, 0.625, 0.75, 0.625, 0.75, 0.625, 0.75, 0.625, 0.75, 0.625, 0.5, 0.625, 0.5, 0.625, 0.5, 0.625, 0.5, 0.625, 0.75, 0.625, 0.75, 0.625, 0.75, 0.625, 0.75, 0.875, 0.75, 0.875, 0.75, 0.875, 0.5, 0.875, 0.5, 0.875, 0.5802, 0.625, 0.6698, 0.625, 0.6698, 0.625, 0.5802, 0.625, 0.5802, 0.625, 0.6698, 0.625, 0.6698, 0.625, 0.5802, 0.625, 0.5802, 0.625, 0.5802, 0.625, 0.5802, 0.625, 0.6698, 0.625, 0.6698, 0.625, 0.5, 0.625, 0.5, 0.625, 0.5, 0.625, 0.5, 0.625, 0.5802, 0.625, 0.5802, 0.625, 0.6698, 0.625, 0.6698, 0.625, 0.6698, 0.625, 0.6698, 0.625, 0.5802, 0.625, 0.5802, 0.625, 0.6698, 0.625, 0.6698, 0.625, 0.5802, 0.625, 0.5802, 0.625, 0.6698, 0.625, 0.6698, 0.625, 0.5802, 0.625, 0.5802, 0.625, 0.75, 0.625, 0.75, 0.625, 0.75, 0.625, 0.75, 0.625, 0.5, 0.625, 0.5, 0.625, 0.5, 0.625, 0.5, 0.625, 0.75, 0.625, 0.75, 0.625, 0.75, 0.625, 0.75, 0.625, 0.75, 0.625, 0.75, 0.625, 0.75, 0.625, 0.75, 0.625, 0.5, 0.625, 0.5, 0.625, 0.5, 0.625, 0.5, 0.625, 0.5802, 0.625, 0.5802, 0.625, 0.6698, 0.625, 0.6698, 0.625, 0.5802, 0.625, 0.4198, 0.625, 0.4198, 0.625, 0.5802, 0.625, 0.5, 0.625, 0.5, 0.625, 0.5, 0.625, 0.5, 0.625, 0.5802, 0.625, 0.5802, 0.625, 0.6698, 0.625, 0.6698, 0.625, 0.75, 0.625, 0.75, 0.625, 0.6698, 0.625, 0.5802, 0.625, 0.5, 0.625, 0.5, 0.625, 0.5802, 0.625, 0.6698, 0.875, 0.75, 0.875, 0.75, 0.875, 0.5, 0.875, 0.5, 0.625, 0.25, 0.625, 0.25, 0.625, 0.25, 0.625, 0.25, 0.625, 0.25, 0.625, 0.25, 0.625, 0.25, 0.625, 0.0, 0.625, 0.0, 0.625, 0.5802, 0.625, 0.6698, 0.7052, 0.75, 0.875, 0.75, 0.875, 0.5802, 0.625, 0.08024, 0.625, 0.0, 0.625, 0.0, 0.625, 0.0, 0.625, 0.3302, 0.625, 0.25, 0.625, 0.25, 0.625, 0.25, 0.625, 0.25, 0.625, 0.25, 0.625, 0.25, 0.625, 0.25, 0.625, 0.75, 0.625, 0.8302, 0.625, 0.75, 0.4983, 0.0, 0.4983, 0.08024, 0.625, 0.08024, 0.625, 0.0, 0.4983, 0.3302, 0.4983, 0.1698, 0.375, 0.1698, 0.375, 0.3302, 0.4983, 0.5802, 0.4983, 0.4198, 0.375, 0.4198, 0.375, 0.5802, 0.4983, 0.8302, 0.4983, 0.6698, 0.375, 0.6698, 0.375, 0.8302, 0.625, 0.4198, 0.625, 0.5802, 0.625, 0.5802, 0.625, 0.4198, 0.625, 0.8302, 0.625, 0.6698, 0.625, 0.6698, 0.625, 0.8302, 0.625, 0.0, 0.625, 0.08024, 0.625, 0.08024, 0.625, 0.0, 0.625, 0.3302, 0.625, 0.1698, 0.625, 0.1698, 0.625, 0.3302, 0.625, 0.4198, 0.625, 0.5802, 0.625, 0.5802, 0.625, 0.4198, 0.625, 0.8302, 0.625, 0.6698, 0.625, 0.6698, 0.625, 0.8302, 0.625, 0.0, 0.625, 0.08024, 0.625, 0.08024, 0.625, 0.0, 0.625, 0.3302, 0.625, 0.1698, 0.625, 0.1698, 0.625, 0.3302, 0.625, 0.6698, 0.625, 0.8302, 0.625, 0.8302, 0.625, 0.6698, 0.625, 0.08024, 0.625, 0.0, 0.625, 0.0, 0.625, 0.08024, 0.625, 0.1698, 0.625, 0.3302, 0.625, 0.3302, 0.625, 0.1698, 0.625, 0.5802, 0.625, 0.4198, 0.625, 0.4198, 0.625, 0.5802, 0.625, 0.4198, 0.625, 0.5802, 0.625, 0.5802, 0.625, 0.4198, 0.625, 0.8302, 0.625, 0.6698, 0.625, 0.6698, 0.625, 0.8302, 0.625, 0.0, 0.625, 0.08024, 0.625, 0.08024, 0.625, 0.0, 0.625, 0.3302, 0.625, 0.1698, 0.625, 0.1698, 0.625, 0.3302, 0.625, 0.6698, 0.625, 0.8302, 0.625, 0.8302, 0.625, 0.6698, 0.625, 0.5802, 0.625, 0.4198, 0.625, 0.4198, 0.625, 0.5802, 0.625, 0.6698, 0.625, 0.8302, 0.625, 0.8302, 0.625, 0.6698, 0.625, 0.5802, 0.625, 0.4198, 0.625, 0.4198, 0.625, 0.5802, 0.625, 0.6698, 0.625, 0.8302, 0.625, 0.8302, 0.625, 0.6698, 0.625, 0.5802, 0.625, 0.4198, 0.625, 0.4198, 0.625, 0.5802, 0.625, 0.25, 0.625, 0.25, 0.625, 0.5, 0.625, 0.5, 0.625, 0.5, 0.625, 0.5802, 0.625, 0.5802, 0.625, 0.5, 0.625, 0.75, 0.625, 0.6698, 0.625, 0.6698, 0.625, 0.75, 0.625, 0.6698, 0.625, 0.75, 0.625, 0.75, 0.625, 0.6698, 0.625, 0.5, 0.625, 0.5802, 0.625, 0.5802, 0.625, 0.5, 0.625, 0.5802, 0.625, 0.5, 0.625, 0.5, 0.625, 0.5802, 0.625, 0.5802, 0.625, 0.5, 0.625, 0.5, 0.625, 0.5802, 0.625, 0.75, 0.625, 0.6698, 0.625, 0.6698, 0.625, 0.75, 0.625, 0.6698, 0.625, 0.75, 0.625, 0.75, 0.625, 0.6698, 0.625, 0.6698, 0.625, 0.75, 0.625, 0.75, 0.625, 0.6698, 0.625, 0.6698, 0.625, 0.75, 0.625, 0.75, 0.625, 0.6698, 0.625, 0.5, 0.625, 0.5802, 0.625, 0.5802, 0.625, 0.5, 0.625, 0.5802, 0.625, 0.5, 0.625, 0.5, 0.625, 0.5802, 0.625, 0.75, 0.625, 0.6698, 0.625, 0.6698, 0.625, 0.75, 0.625, 0.5, 0.625, 0.5802, 0.625, 0.5802, 0.625, 0.5, 0.625, 0.5802, 0.625, 0.5, 0.625, 0.5, 0.625, 0.5802, 0.625, 0.75, 0.625, 0.6698, 0.625, 0.6698, 0.625, 0.75, 0.625, 0.5802, 0.625, 0.5, 0.625, 0.5, 0.625, 0.5802, 0.625, 0.5802, 0.625, 0.5, 0.625, 0.5, 0.625, 0.5802, 0.625, 0.75, 0.625, 0.6698, 0.625, 0.6698, 0.625, 0.75, 0.625, 0.6698, 0.625, 0.75, 0.625, 0.75, 0.625, 0.6698, 0.375, 0.1698, 0.375, 0.1698, 0.375, 0.3302, 0.375, 0.3302, 0.625, 0.6698, 0.625, 0.8302, 0.625, 0.8302, 0.625, 0.6698, 0.625, 1.0, 0.625, 1.0, 0.625, 0.8302, 0.625, 0.8302, 0.625, 0.25, 0.625, 0.25, 0.625, 0.0, 0.625, 0.0, 0.625, 0.25, 0.625, 0.25, 0.625, 0.25, 0.625, 0.25, 0.625, 0.6698, 0.625, 0.6698, 0.625, 0.5802, 0.625, 0.5802, 0.625, 1.0, 0.625, 1.0, 0.625, 1.0, 0.625, 1.0, 0.625, 0.4198, 0.625, 0.4198, 0.625, 0.25, 0.625, 0.25, 0.125, 0.5802, 0.125, 0.6698, 0.2052, 0.75, 0.2948, 0.75, 0.375, 0.6698, 0.375, 0.5802, 0.2948, 0.5, 0.2052, 0.5, 0.375, 0.5802, 0.375, 0.5802, 0.375, 0.6698, 0.375, 0.6698, 0.375, 0.08024, 0.375, 0.08024, 0.375, 0.1698, 0.375, 0.1698, 0.375, 0.0, 0.375, 0.0, 0.375, 0.08024, 0.375, 0.08024, 0.375, 0.8302, 0.375, 0.8302, 0.375, 0.9198, 0.375, 0.9198, 0.375, 0.6698, 0.375, 0.6698, 0.375, 0.8302, 0.375, 0.8302, 0.375, 0.3302, 0.375, 0.3302, 0.375, 0.4198, 0.375, 0.4198, 0.375, 0.4198, 0.375, 0.4198, 0.375, 0.5802, 0.375, 0.5802, 0.625, 0.5802, 0.625, 0.4198, 0.625, 0.4198, 0.625, 0.5802, 0.625, 0.6698, 0.625, 0.8302, 0.625, 0.8302, 0.625, 0.6698, 0.625, 0.25, 0.625, 0.25, 0.625, 0.0, 0.625, 0.0, 0.625, 1.0, 0.625, 1.0, 0.625, 0.8302, 0.625, 0.8302, 0.625, 0.25, 0.625, 0.25, 0.625, 0.25, 0.625, 0.25, 0.625, 0.25, 0.625, 0.25, 0.625, 0.6698, 0.625, 0.6698, 0.625, 0.5802, 0.625, 0.5802, 0.625, 1.0, 0.625, 1.0, 0.625, 1.0, 0.625, 1.0, 0.625, 0.25, 0.625, 0.25, 0.625, 0.25, 0.625, 0.25, 0.625, 0.25, 0.625, 0.25, 0.625, 0.25, 0.625, 0.25, 0.625, 0.25, 0.625, 0.25, 0.625, 0.25, 0.625, 0.25, 0.625, 0.4198, 0.625, 0.4198, 0.625, 0.25, 0.625, 0.25, 0.625, 0.2562, 0.625, 0.25, 0.625, 0.25, 0.625, 0.25, 0.625, 0.25, 0.625, 0.25, 0.625, 0.25, 0.625, 0.25, 0.625, 0.25, 0.625, 0.25, 0.625, 0.25, 0.625, 0.25, 0.625, 0.25, 0.625, 0.25, 0.625, 0.25, 0.625, 0.25, 0.625, 0.25, 0.625, 0.25, 0.625, 0.25, 0.625, 0.25, 0.625, 0.25, 0.625, 0.25, 0.625, 0.25, 0.625, 0.25, 0.625, 0.25, 0.625, 0.25, 0.625, 0.25, 0.625, 0.25, 0.625, 0.25, 0.625, 0.25, 0.625, 0.25, 0.625, 0.25, 0.625, 0.25, 0.625, 0.25, 0.625, 0.25, 0.625, 0.25, 0.625, 0.25, 0.625, 0.25, 0.625, 0.25, 0.625, 0.25, 0.625, 0.25, 0.625, 0.25, 0.625, 0.25, 0.625, 0.25, 0.625, 0.25, 0.625, 0.25, 0.625, 0.25, 0.625, 0.25, 0.625, 0.25, 0.625, 0.25, 0.625, 0.25, 0.625, 0.25, 0.625, 0.25, 0.625, 0.25, 0.625, 0.25, 0.625, 0.25, 0.625, 0.25, 0.625, 0.25, 0.625, 0.25, 0.625, 0.25, 0.625, 0.25, 0.625, 0.25, 0.625, 0.25, 0.625, 0.25, 0.625, 0.25, 0.625, 0.25, 0.625, 0.25, 0.625, 0.25, 0.625, 0.25, 0.625, 0.25, 0.625, 0.2562, 0.625, 0.25, 0.625, 0.25, 0.625, 0.2562, 0.625, 0.25, 0.625, 0.25, 0.625, 0.25, 0.625, 0.25, 0.625, 0.25, 0.625, 0.25, 0.625, 0.25, 0.625, 0.25, 0.625, 0.25, 0.625, 0.25, 0.625, 0.25, 0.625, 0.25, 0.625, 0.25, 0.625, 0.25, 0.625, 0.25, 0.625, 0.25, 0.625, 0.25, 0.625, 0.25, 0.625, 0.25, 0.625, 0.25, 0.625, 0.25, 0.625, 0.25, 0.625, 0.25, 0.625, 0.25, 0.625, 0.25, 0.625, 0.25, 0.625, 0.25, 0.625, 0.25, 0.625, 0.25, 0.625, 0.25, 0.625, 0.25, 0.625, 0.25, 0.625, 0.25, 0.625, 0.25, 0.625, 0.25, 0.625, 0.25, 0.625, 0.25, 0.625, 0.25, 0.625, 0.25, 0.625, 0.25, 0.625, 0.25, 0.625, 0.25, 0.625, 0.25, 0.625, 0.25, 0.625, 0.25, 0.625, 0.25, 0.625, 0.8302, 0.625, 0.6698, 0.4983, 0.6698, 0.4983, 0.8302, 0.625, 0.5802, 0.625, 0.4198, 0.4983, 0.4198, 0.4983, 0.5802, 0.625, 0.3302, 0.625, 0.1698, 0.4983, 0.1698, 0.4983, 0.3302, 0.375, 0.0, 0.375, 0.08024, 0.4983, 0.08024, 0.4983, 0.0, 0.375, 0.5802, 0.375, 0.6698, 0.4983, 0.6698, 0.4983, 0.5802, 0.375, 0.3302, 0.375, 0.4198, 0.4983, 0.4198, 0.4983, 0.3302, 0.375, 0.08024, 0.375, 0.1698, 0.4983, 0.1698, 0.4983, 0.08024, 0.375, 0.8302, 0.375, 0.9198, 0.4983, 0.9198, 0.4983, 0.8302, 0.6628, 0.6017, 0.6628, 0.6483, 0.5872, 0.6483, 0.5872, 0.6017, 0.3372, 0.6483, 0.3372, 0.6017, 0.4128, 0.6017, 0.4128, 0.6483, 0.3214, 0.5536, 0.3214, 0.5432, 0.3318, 0.5536, 0.5, 0.5378, 0.4767, 0.5378, 0.4767, 0.4622, 0.5, 0.4622, 0.3214, 0.6964, 0.3318, 0.6964, 0.3214, 0.7068, 0.6034, 0.5536, 0.6034, 0.5536, 0.593, 0.5432, 0.5, 0.7878, 0.4767, 0.7878, 0.4767, 0.7122, 0.5, 0.7122, 0.6034, 0.8036, 0.6034, 0.8036, 0.593, 0.7932, 0.5, 0.6017, 0.5233, 0.6017, 0.5233, 0.6483, 0.5, 0.6483, 0.2733, 0.6935, 0.2733, 0.6748, 0.2998, 0.6483, 0.2998, 0.6748, 0.3651, 0.6572, 0.375, 0.6748, 0.3563, 0.6935, 0.3426, 0.6748, 0.2733, 0.7313, 0.2998, 0.7176, 0.2998, 0.75, 0.2733, 0.75, 0.6289, 0.8065, 0.625, 0.8517, 0.6063, 0.8252, 0.5926, 0.8252, 0.5685, 0.8517, 0.5498, 0.8517, 0.5233, 0.8252, 0.5498, 0.8252, 0.5685, 0.667, 0.5498, 0.7396, 0.5498, 0.7122, 0.5233, 0.6748, 0.3185, 0.6017, 0.2998, 0.6017, 0.2733, 0.5752, 0.2998, 0.5752, 0.2733, 0.5187, 0.2733, 0.5, 0.2998, 0.5, 0.2998, 0.5324, 0.4128, 0.6017, 0.3854, 0.5752, 0.4502, 0.5752, 0.4502, 0.6017, 0.6628, 0.6017, 0.5872, 0.6017, 0.5872, 0.6017, 0.6628, 0.6017, 0.5685, 0.583, 0.5233, 0.5752, 0.5498, 0.5378, 0.5498, 0.5104, 0.5685, 0.3983, 0.5498, 0.4248, 0.5233, 0.4248, 0.5233, 0.4248, 0.2733, 0.7313, 0.2733, 0.6935, 0.3214, 0.6964, 0.3214, 0.7068, 0.3185, 0.6748, 0.3563, 0.6748, 0.3318, 0.6964, 0.3214, 0.6964, 0.3563, 0.6935, 0.3185, 0.7313, 0.3214, 0.7068, 0.3318, 0.6964, 0.5872, 0.6483, 0.6628, 0.6483, 0.6354, 0.6748, 0.6146, 0.6748, 0.6063, 0.8517, 0.5685, 0.8517, 0.5822, 0.8252, 0.5926, 0.8252, 0.5233, 0.7878, 0.5233, 0.7122, 0.5498, 0.7396, 0.5498, 0.7604, 0.4128, 0.6017, 0.3372, 0.6017, 0.3646, 0.5752, 0.3854, 0.5752, 0.2733, 0.5565, 0.2733, 0.5187, 0.3214, 0.5432, 0.3214, 0.5536, 0.3185, 0.5187, 0.3563, 0.5565, 0.3318, 0.5536, 0.3214, 0.5432, 0.5685, 0.3983, 0.6063, 0.3983, 0.5926, 0.4248, 0.5822, 0.4248, 0.6063, 0.3983, 0.625, 0.3983, 0.625, 0.3983, 0.6063, 0.3983, 0.5233, 0.5378, 0.5233, 0.4622, 0.5498, 0.4896, 0.5498, 0.5104, 0.5, 0.6017, 0.4767, 0.6017, 0.4767, 0.5378, 0.5, 0.5378, 0.5, 0.3983, 0.5233, 0.3983, 0.5233, 0.4622, 0.5, 0.4622, 0.2733, 0.6483, 0.2733, 0.6017, 0.3372, 0.6017, 0.3372, 0.6483, 0.4767, 0.6017, 0.4767, 0.6483, 0.4128, 0.6483, 0.4128, 0.6017, 0.7267, 0.6017, 0.7267, 0.6483, 0.6628, 0.6483, 0.6628, 0.6017, 0.5233, 0.6483, 0.5233, 0.6017, 0.5872, 0.6017, 0.5872, 0.6483, 0.5, 0.8517, 0.4767, 0.8517, 0.4767, 0.7878, 0.5, 0.7878, 0.5, 0.6483, 0.5233, 0.6483, 0.5233, 0.7122, 0.5, 0.7122, 0.7267, 0.6483, 0.7267, 0.6017, 0.7267, 0.6017, 0.7267, 0.6483, 0.6063, 0.8252, 0.625, 0.8517, 0.625, 0.8517, 0.6063, 0.8252, 0.2733, 0.5, 0.2733, 0.5187, 0.2733, 0.5187, 0.2733, 0.5, 0.6063, 0.3983, 0.5685, 0.3983, 0.5685, 0.3983, 0.6063, 0.3983, 0.5685, 0.3983, 0.5233, 0.4248, 0.5233, 0.4248, 0.5685, 0.3983, 0.625, 0.3983, 0.6063, 0.3983, 0.6063, 0.3983, 0.625, 0.3983, 0.5, 0.3983, 0.4767, 0.3983, 0.4767, 0.3983, 0.5, 0.3983, 0.2733, 0.7313, 0.2733, 0.75, 0.2733, 0.75, 0.2733, 0.7313, 0.2733, 0.6748, 0.2733, 0.6935, 0.2733, 0.6935, 0.2733, 0.6748, 0.2733, 0.6017, 0.2733, 0.6483, 0.2733, 0.6483, 0.2733, 0.6017, 0.5498, 0.8517, 0.5685, 0.8517, 0.5685, 0.8517, 0.5498, 0.8517, 0.5, 0.8517, 0.5233, 0.8517, 0.5233, 0.8517, 0.5, 0.8517, 0.2733, 0.5187, 0.2733, 0.5565, 0.2733, 0.5565, 0.2733, 0.5187, 0.2733, 0.6935, 0.2733, 0.7313, 0.2733, 0.7313, 0.2733, 0.6935, 0.2733, 0.5752, 0.2998, 0.6017, 0.2998, 0.6017, 0.2733, 0.5752, 0.5685, 0.8517, 0.6063, 0.8517, 0.6063, 0.8517, 0.5685, 0.8517, 0.6063, 0.3983, 0.625, 0.3983, 0.625, 0.4248, 0.5926, 0.4248, 0.6628, 0.6017, 0.5872, 0.6017, 0.6146, 0.5752, 0.6354, 0.5752, 0.5685, 0.583, 0.5498, 0.5104, 0.5498, 0.5104, 0.5685, 0.583, 0.7267, 0.6017, 0.6628, 0.6017, 0.6628, 0.6017, 0.7267, 0.6017, 0.6034, 0.5536, 0.6034, 0.5536, 0.6034, 0.5536, 0.6034, 0.5536, 0.5926, 0.4248, 0.6063, 0.3983, 0.6063, 0.3983, 0.5926, 0.4248, 0.6628, 0.6017, 0.5872, 0.6017, 0.5872, 0.6483, 0.6628, 0.6483, 0.3372, 0.6483, 0.4128, 0.6483, 0.4128, 0.6017, 0.3372, 0.6017, 0.3214, 0.5536, 0.3318, 0.5536, 0.3214, 0.5432, 0.5, 0.5378, 0.5, 0.4622, 0.4767, 0.4622, 0.4767, 0.5378, 0.3214, 0.6964, 0.3214, 0.7068, 0.3318, 0.6964, 0.6034, 0.5536, 0.593, 0.5432, 0.6034, 0.5536, 0.5, 0.7878, 0.5, 0.7122, 0.4767, 0.7122, 0.4767, 0.7878, 0.6034, 0.8036, 0.593, 0.7932, 0.6034, 0.8036, 0.5, 0.6017, 0.5, 0.6483, 0.5233, 0.6483, 0.5233, 0.6017, 0.2733, 0.6935, 0.2998, 0.6748, 0.2998, 0.6483, 0.2733, 0.6748, 0.3651, 0.6572, 0.3426, 0.6748, 0.3563, 0.6935, 0.375, 0.6748, 0.2733, 0.7313, 0.2733, 0.75, 0.2998, 0.75, 0.2998, 0.7176, 0.6289, 0.8065, 0.5926, 0.8252, 0.6063, 0.8252, 0.625, 0.8517, 0.5685, 0.8517, 0.5498, 0.8252, 0.5233, 0.8252, 0.5498, 0.8517, 0.5685, 0.667, 0.5233, 0.6748, 0.5498, 0.7122, 0.5498, 0.7396, 0.3185, 0.6017, 0.2998, 0.5752, 0.2733, 0.5752, 0.2998, 0.6017, 0.2733, 0.5187, 0.2998, 0.5324, 0.2998, 0.5, 0.2733, 0.5, 0.4128, 0.6017, 0.4502, 0.6017, 0.4502, 0.5752, 0.3854, 0.5752, 0.6628, 0.6017, 0.6628, 0.6017, 0.5872, 0.6017, 0.5872, 0.6017, 0.5685, 0.583, 0.5498, 0.5104, 0.5498, 0.5378, 0.5233, 0.5752, 0.5685, 0.3983, 0.5233, 0.4248, 0.5233, 0.4248, 0.5498, 0.4248, 0.2733, 0.7313, 0.3214, 0.7068, 0.3214, 0.6964, 0.2733, 0.6935, 0.3185, 0.6748, 0.3214, 0.6964, 0.3318, 0.6964, 0.3563, 0.6748, 0.3563, 0.6935, 0.3318, 0.6964, 0.3214, 0.7068, 0.3185, 0.7313, 0.5872, 0.6483, 0.6146, 0.6748, 0.6354, 0.6748, 0.6628, 0.6483, 0.6063, 0.8517, 0.5926, 0.8252, 0.5822, 0.8252, 0.5685, 0.8517, 0.5233, 0.7878, 0.5498, 0.7604, 0.5498, 0.7396, 0.5233, 0.7122, 0.4128, 0.6017, 0.3854, 0.5752, 0.3646, 0.5752, 0.3372, 0.6017, 0.2733, 0.5565, 0.3214, 0.5536, 0.3214, 0.5432, 0.2733, 0.5187, 0.3185, 0.5187, 0.3214, 0.5432, 0.3318, 0.5536, 0.3563, 0.5565, 0.5685, 0.3983, 0.5822, 0.4248, 0.5926, 0.4248, 0.6063, 0.3983, 0.6063, 0.3983, 0.6063, 0.3983, 0.625, 0.3983, 0.625, 0.3983, 0.5233, 0.5378, 0.5498, 0.5104, 0.5498, 0.4896, 0.5233, 0.4622, 0.5, 0.6017, 0.5, 0.5378, 0.4767, 0.5378, 0.4767, 0.6017, 0.5, 0.3983, 0.5, 0.4622, 0.5233, 0.4622, 0.5233, 0.3983, 0.2733, 0.6483, 0.3372, 0.6483, 0.3372, 0.6017, 0.2733, 0.6017, 0.4767, 0.6017, 0.4128, 0.6017, 0.4128, 0.6483, 0.4767, 0.6483, 0.7267, 0.6017, 0.6628, 0.6017, 0.6628, 0.6483, 0.7267, 0.6483, 0.5233, 0.6483, 0.5872, 0.6483, 0.5872, 0.6017, 0.5233, 0.6017, 0.5, 0.8517, 0.5, 0.7878, 0.4767, 0.7878, 0.4767, 0.8517, 0.5, 0.6483, 0.5, 0.7122, 0.5233, 0.7122, 0.5233, 0.6483, 0.7267, 0.6483, 0.7267, 0.6483, 0.7267, 0.6017, 0.7267, 0.6017, 0.6063, 0.8252, 0.6063, 0.8252, 0.625, 0.8517, 0.625, 0.8517, 0.2733, 0.5, 0.2733, 0.5, 0.2733, 0.5187, 0.2733, 0.5187, 0.6063, 0.3983, 0.6063, 0.3983, 0.5685, 0.3983, 0.5685, 0.3983, 0.5685, 0.3983, 0.5685, 0.3983, 0.5233, 0.4248, 0.5233, 0.4248, 0.625, 0.3983, 0.625, 0.3983, 0.6063, 0.3983, 0.6063, 0.3983, 0.5, 0.3983, 0.5, 0.3983, 0.4767, 0.3983, 0.4767, 0.3983, 0.2733, 0.7313, 0.2733, 0.7313, 0.2733, 0.75, 0.2733, 0.75, 0.2733, 0.6748, 0.2733, 0.6748, 0.2733, 0.6935, 0.2733, 0.6935, 0.2733, 0.6017, 0.2733, 0.6017, 0.2733, 0.6483, 0.2733, 0.6483, 0.5498, 0.8517, 0.5498, 0.8517, 0.5685, 0.8517, 0.5685, 0.8517, 0.5, 0.8517, 0.5, 0.8517, 0.5233, 0.8517, 0.5233, 0.8517, 0.2733, 0.5187, 0.2733, 0.5187, 0.2733, 0.5565, 0.2733, 0.5565, 0.2733, 0.6935, 0.2733, 0.6935, 0.2733, 0.7313, 0.2733, 0.7313, 0.2733, 0.5752, 0.2733, 0.5752, 0.2998, 0.6017, 0.2998, 0.6017, 0.5685, 0.8517, 0.5685, 0.8517, 0.6063, 0.8517, 0.6063, 0.8517, 0.6063, 0.3983, 0.5926, 0.4248, 0.625, 0.4248, 0.625, 0.3983, 0.6628, 0.6017, 0.6354, 0.5752, 0.6146, 0.5752, 0.5872, 0.6017, 0.5685, 0.583, 0.5685, 0.583, 0.5498, 0.5104, 0.5498, 0.5104, 0.7267, 0.6017, 0.7267, 0.6017, 0.6628, 0.6017, 0.6628, 0.6017, 0.6034, 0.5536, 0.6034, 0.5536, 0.6034, 0.5536, 0.6034, 0.5536, 0.5926, 0.4248, 0.5926, 0.4248, 0.6063, 0.3983, 0.6063, 0.3983, 0.4767, 0.8517, 0.4767, 0.8517, 0.5, 0.8517, 0.5, 0.8517, 0.5233, 0.3983, 0.5233, 0.3983, 0.5, 0.3983, 0.5, 0.3983, 0.4767, 0.6483, 0.4767, 0.7122, 0.5, 0.7122, 0.5, 0.6483, 0.5233, 0.8517, 0.5233, 0.7878, 0.5, 0.7878, 0.5, 0.8517, 0.4767, 0.3983, 0.4767, 0.4622, 0.5, 0.4622, 0.5, 0.3983, 0.5233, 0.6017, 0.5233, 0.5378, 0.5, 0.5378, 0.5, 0.6017, 0.4767, 0.6017, 0.4767, 0.6483, 0.5, 0.6483, 0.5, 0.6017, 0.5233, 0.7878, 0.5233, 0.7122, 0.5, 0.7122, 0.5, 0.7878, 0.5233, 0.5378, 0.5233, 0.4622, 0.5, 0.4622, 0.5, 0.5378, 0.4767, 0.8517, 0.5, 0.8517, 0.5, 0.8517, 0.4767, 0.8517, 0.5233, 0.3983, 0.5, 0.3983, 0.5, 0.3983, 0.5233, 0.3983, 0.4767, 0.6483, 0.5, 0.6483, 0.5, 0.7122, 0.4767, 0.7122, 0.5233, 0.8517, 0.5, 0.8517, 0.5, 0.7878, 0.5233, 0.7878, 0.4767, 0.3983, 0.5, 0.3983, 0.5, 0.4622, 0.4767, 0.4622, 0.5233, 0.6017, 0.5, 0.6017, 0.5, 0.5378, 0.5233, 0.5378, 0.4767, 0.6017, 0.5, 0.6017, 0.5, 0.6483, 0.4767, 0.6483, 0.5233, 0.7878, 0.5, 0.7878, 0.5, 0.7122, 0.5233, 0.7122, 0.5233, 0.5378, 0.5, 0.5378, 0.5, 0.4622, 0.5233, 0.4622])
me_cube_001.use_remesh_fix_poles = True
me_cube_001.use_remesh_preserve_attributes = False
me_cube_001.use_mirror_vertex_groups = False
me_cube_001.update()
arm_metarig = bpy.data.armatures.new('metarig')  # bones are not reproduced

# ---- objects
ob_cube = bpy.data.objects.new('Cube', me_cube_001)
ob_metarig = bpy.data.objects.new('metarig', arm_metarig)

# ---- transforms, parenting, visibility, modifiers, constraints
ob_cube.parent = ob_metarig
ob_cube.matrix_parent_inverse = Matrix(((0.06992, -0.0, 0.0, -0.0), (-0.0, 0.06992, -0.0, 0.0), (0.0, -0.0, 0.06992, -0.0), (-0.0, 0.0, -0.0, 1.0)))
ob_cube.location = (0.0, 0.0, 0.0)
ob_cube.lineart.crease_threshold = 0.0
_vg = ob_cube.vertex_groups.new(name='spine')
for _i, _w in zip([2, 10, 70, 71, 146, 182, 183, 184, 196, 197, 260, 261, 348], [0.7534, 0.01201, 0.1575, 0.0531, 0.01782, 0.7491, 0.05759, 0.8644, 0.005839, 0.01177, 0.1568, 0.05285, 0.008013]): _vg.add([_i], _w, 'REPLACE')
_vg = ob_cube.vertex_groups.new(name='spine.001')
_vg = ob_cube.vertex_groups.new(name='spine.002')
for _i, _w in zip([1, 3, 4, 6, 7, 8, 9, 10, 11, 181, 183, 185, 186, 187, 188, 192, 193, 194, 195, 196, 197, 198, 199], [0.007711, 0.1146, 0.0606, 0.1109, 0.03553, 0.1091, 0.0283, 0.6929, 0.5887, 0.007711, 0.01459, 0.1145, 0.06061, 0.1135, 0.05987, 0.1109, 0.03553, 0.1091, 0.0283, 0.8294, 0.6929, 0.7509, 0.5887]): _vg.add([_i], _w, 'REPLACE')
_vg = ob_cube.vertex_groups.new(name='spine.003')
for _i, _w in zip([4, 6, 10, 12, 13, 74, 78, 79, 80, 81, 83, 86, 186, 187, 188, 191, 192, 196, 197, 200, 201, 203, 264, 268, 269, 270, 271, 273], [0.738, 0.008895, 0.05015, 0.04283, 0.2033, 0.08875, 0.7996, 0.7704, 0.8193, 0.5012, 0.007688, 0.009171, 0.7375, 0.0278, 0.838, 0.8227, 0.008859, 0.05197, 0.05013, 0.04114, 0.2112, 0.1605, 0.08855, 0.7886, 0.7678, 0.8102, 0.5005, 0.007666]): _vg.add([_i], _w, 'REPLACE')
_vg = ob_cube.vertex_groups.new(name='spine.004')
for _i, _w in zip([12, 13, 78, 80, 81, 191, 200, 201, 202, 203, 268, 269, 270, 271, 378, 379, 380, 381, 382, 383, 384, 385, 387, 402, 403, 404, 405, 406, 407, 408, 409, 410, 411, 412, 413, 419, 420, 424, 425, 432, 433, 434, 435, 436, 437, 438, 439, 441, 456, 457, 458, 459, 460, 461, 462, 463, 464, 465, 466, 467, 473, 474, 478, 479, 480, 481, 488, 489, 490, 491, 495, 502, 503, 504, 505, 508, 509, 510, 512, 513, 514, 515, 518, 519], [0.7979, 0.7524, 0.06093, 0.0908, 0.4191, 0.08324, 0.8007, 0.7406, 0.8682, 0.8064, 0.06211, 0.000631, 0.09391, 0.4139, 0.1733, 0.2714, 0.169, 0.1188, 0.07952, 0.03149, 0.01312, 0.0625, 0.01851, 0.312, 0.5999, 0.3735, 0.2211, 0.2061, 0.09914, 0.09112, 0.1899, 0.1268, 0.1824, 0.07736, 0.06155, 0.01206, 0.02725, 0.04301, 0.05106, 0.1733, 0.2714, 0.169, 0.1188, 0.07952, 0.03149, 0.01312, 0.0625, 0.01851, 0.312, 0.5999, 0.3735, 0.2211, 0.2061, 0.09914, 0.09112, 0.1899, 0.1268, 0.1824, 0.07736, 0.06155, 0.01206, 0.02725, 0.04301, 0.05106, 0.1802, 0.2924, 0.8487, 0.403, 0.2129, 0.1008, 0.05133, 0.03681, 0.0523, 0.0751, 0.06707, 0.01575, 0.006558, 0.07607, 0.03681, 0.0523, 0.0751, 0.06707, 0.01575, 0.006558]): _vg.add([_i], _w, 'REPLACE')
_vg = ob_cube.vertex_groups.new(name='spine.005')
for _i, _w in zip([378, 379, 380, 381, 382, 384, 385, 386, 387, 388, 389, 393, 394, 395, 396, 397, 399, 400, 432, 433, 434, 435, 436, 438, 439, 440, 441, 442, 443, 447, 448, 449, 450, 451, 453, 454, 480, 481, 482, 483, 486, 487, 506, 507, 509, 511, 516, 517, 519], [0.05963, 0.02723, 0.006854, 0.05562, 0.001405, 0.1017, 0.1091, 0.3114, 0.2689, 0.3178, 0.3179, 0.003006, 0.07604, 0.2691, 0.1473, 0.03028, 0.001697, 0.0452, 0.05963, 0.02723, 0.006854, 0.05562, 0.001405, 0.1017, 0.1091, 0.3114, 0.2689, 0.3178, 0.3179, 0.003006, 0.07604, 0.2691, 0.1473, 0.03028, 0.001697, 0.0452, 0.06212, 0.02931, 0.3127, 0.3153, 0.08057, 0.2947, 0.2935, 0.2326, 0.07347, 0.305, 0.2935, 0.2326, 0.07347]): _vg.add([_i], _w, 'REPLACE')
_vg = ob_cube.vertex_groups.new(name='spine.006')
for _i, _w in zip([378, 379, 380, 381, 382, 383, 384, 385, 386, 387, 388, 389, 390, 391, 392, 393, 394, 395, 396, 397, 398, 399, 400, 401, 402, 403, 404, 405, 406, 407, 408, 409, 410, 411, 412, 413, 414, 415, 416, 417, 418, 419, 420, 421, 422, 423, 424, 425, 426, 427, 428, 429, 430, 431, 432, 433, 434, 435, 436, 437, 438, 439, 440, 441, 442, 443, 444, 445, 446, 447, 448, 449, 450, 451, 452, 453, 454, 455, 456, 457, 458, 459, 460, 461, 462, 463, 464, 465, 466, 467, 468, 469, 470, 471, 472, 473, 474, 475, 476, 477, 478, 479, 480, 481, 482, 483, 484, 485, 486, 487, 488, 489, 490, 491, 492, 493, 494, 495, 496, 497, 498, 499, 500, 501, 502, 503, 504, 505, 506, 507, 508, 509, 510, 511, 512, 513, 514, 515, 516, 517, 518, 519], [0.7671, 0.69, 0.8026, 0.8255, 0.8948, 0.9357, 0.8667, 0.8284, 0.6663, 0.6968, 0.658, 0.6577, 0.9879, 0.9967, 0.9798, 0.9671, 0.9174, 0.7172, 0.8377, 0.9523, 0.9776, 0.9662, 0.9356, 0.9565, 0.675, 0.39, 0.6183, 0.7705, 0.7878, 0.8973, 0.9047, 0.8026, 0.8628, 0.8097, 0.917, 0.9295, 0.9896, 0.9943, 0.9896, 0.9833, 0.9826, 0.9615, 0.9571, 0.9814, 0.9737, 0.9789, 0.9506, 0.9465, 0.9903, 0.9904, 0.9905, 0.9903, 0.9902, 0.9903, 0.7671, 0.69, 0.8026, 0.8255, 0.8948, 0.9357, 0.8667, 0.8284, 0.6663, 0.6968, 0.658, 0.6577, 0.9879, 0.9967, 0.9798, 0.9671, 0.9174, 0.7172, 0.8377, 0.9523, 0.9776, 0.9662, 0.9356, 0.9565, 0.675, 0.39, 0.6183, 0.7705, 0.7878, 0.8973, 0.9047, 0.8026, 0.8628, 0.8097, 0.917, 0.9295, 0.9896, 0.9943, 0.9896, 0.9833, 0.9826, 0.9615, 0.9571, 0.9814, 0.9737, 0.9789, 0.9506, 0.9465, 0.7576, 0.6679, 0.6643, 0.6606, 0.9985, 0.9804, 0.9133, 0.6924, 0.1473, 0.5893, 0.7812, 0.8956, 0.9895, 0.9954, 0.9737, 0.9463, 0.9903, 0.9904, 0.9905, 0.9903, 0.9902, 0.9903, 0.9455, 0.9371, 0.9219, 0.9277, 0.6874, 0.7479, 0.9461, 0.9012, 0.921, 0.6765, 0.9455, 0.9371, 0.9219, 0.9277, 0.6874, 0.7479, 0.9461, 0.9012]): _vg.add([_i], _w, 'REPLACE')
_vg = ob_cube.vertex_groups.new(name='shoulder.L')
for _i, _w in zip([3, 4, 5, 8, 11, 12, 13, 74, 75, 76, 77, 78, 79, 80, 81, 82, 83, 84, 85, 86, 185, 187, 190], [0.4946, 0.07479, 0.8956, 0.01571, 0.01911, 0.118, 0.004138, 0.5586, 0.1238, 0.1009, 0.5951, 0.1141, 0.1268, 0.005899, 0.04988, 0.8296, 0.4047, 0.3448, 0.2755, 0.7357, 0.05012, 0.1352, 0.04174]): _vg.add([_i], _w, 'REPLACE')
_vg = ob_cube.vertex_groups.new(name='upper_arm.L')
for _i, _w in zip([3, 4, 6, 7, 8, 9, 74, 75, 76, 77, 79, 82, 83, 84, 85, 86, 87, 88, 89, 90, 91, 92, 93, 94, 95, 96, 97, 98, 99, 100, 101, 102], [0.0664, 0.02627, 0.01767, 0.05074, 0.002843, 0.06485, 0.3316, 0.8036, 0.8404, 0.3406, 0.01365, 0.1522, 0.5508, 0.6146, 0.7111, 0.2132, 0.9267, 0.9467, 0.9286, 0.9321, 0.9273, 0.9315, 0.9196, 0.9355, 0.1011, 0.08523, 0.08354, 0.1123, 0.08137, 0.1006, 0.113, 0.0937]): _vg.add([_i], _w, 'REPLACE')
_vg = ob_cube.vertex_groups.new(name='forearm.L')
for _i, _w in zip([87, 88, 89, 90, 91, 92, 93, 94, 95, 96, 97, 98, 99, 100, 101, 102, 103, 104, 105, 106, 107, 108, 109, 110, 111, 112, 113, 114, 115, 116, 117, 118], [0.07436, 0.0574, 0.07246, 0.07713, 0.06769, 0.07308, 0.08415, 0.06257, 0.8987, 0.9148, 0.9165, 0.8876, 0.9179, 0.899, 0.8867, 0.9056, 0.9048, 0.9627, 0.9507, 0.903, 0.9275, 0.905, 0.8948, 0.9319, 0.3716, 0.4603, 0.4654, 0.3896, 0.1738, 0.3246, 0.3367, 0.2003]): _vg.add([_i], _w, 'REPLACE')
_vg = ob_cube.vertex_groups.new(name='hand.L')
for _i, _w in zip([103, 104, 105, 106, 107, 108, 109, 110, 111, 112, 113, 114, 115, 116, 117, 118, 119, 120, 121, 122, 123, 124, 125, 126], [0.09495, 0.02258, 0.04622, 0.09658, 0.07115, 0.09468, 0.1049, 0.06663, 0.6282, 0.5393, 0.5341, 0.6101, 0.826, 0.6752, 0.6631, 0.7995, 0.9912, 0.9921, 0.9855, 0.9886, 0.9943, 0.996, 0.9933, 0.9882]): _vg.add([_i], _w, 'REPLACE')
_vg = ob_cube.vertex_groups.new(name='shoulder.R')
for _i, _w in zip([3, 5, 11, 12, 80, 185, 186, 187, 188, 189, 190, 191, 194, 198, 199, 200, 201, 202, 264, 265, 266, 267, 268, 269, 270, 271, 272, 273, 274, 275, 276], [0.2345, 0.04938, 0.02685, 0.02007, 0.04083, 0.6757, 0.08395, 0.6277, 0.04433, 0.9472, 0.9027, 0.06276, 0.0259, 0.0528, 0.06313, 0.1437, 0.02568, 0.09239, 0.5595, 0.1239, 0.1006, 0.5925, 0.125, 0.1374, 0.06535, 0.06689, 0.8259, 0.4044, 0.3371, 0.2456, 0.6371]): _vg.add([_i], _w, 'REPLACE')
_vg = ob_cube.vertex_groups.new(name='upper_arm.R')
for _i, _w in zip([185, 186, 192, 193, 194, 195, 264, 265, 266, 267, 269, 272, 273, 274, 275, 276, 277, 278, 279, 280, 281, 282, 283, 284, 285, 286, 287, 288, 289, 290, 291, 292], [0.0707, 0.02674, 0.01772, 0.05071, 0.004829, 0.06468, 0.3321, 0.8044, 0.8436, 0.3639, 0.01557, 0.1559, 0.5516, 0.6338, 0.7387, 0.3399, 0.9267, 0.9467, 0.9286, 0.9321, 0.9273, 0.9315, 0.9197, 0.9357, 0.1011, 0.08523, 0.08354, 0.1123, 0.08138, 0.1006, 0.113, 0.09371]): _vg.add([_i], _w, 'REPLACE')
_vg = ob_cube.vertex_groups.new(name='forearm.R')
for _i, _w in zip([277, 278, 279, 280, 281, 282, 283, 284, 285, 286, 287, 288, 289, 290, 291, 292, 293, 294, 295, 296, 297, 298, 299, 300, 301, 302, 303, 304, 305, 306, 307, 308], [0.07436, 0.0574, 0.07245, 0.07708, 0.06769, 0.07308, 0.08412, 0.06256, 0.8987, 0.9148, 0.9165, 0.8876, 0.9179, 0.899, 0.8867, 0.9056, 0.9048, 0.9627, 0.9507, 0.903, 0.9275, 0.905, 0.8948, 0.9319, 0.3716, 0.4603, 0.4654, 0.3896, 0.1738, 0.3246, 0.3367, 0.2003]): _vg.add([_i], _w, 'REPLACE')
_vg = ob_cube.vertex_groups.new(name='hand.R')
for _i, _w in zip([293, 294, 295, 296, 297, 298, 299, 300, 301, 302, 303, 304, 305, 306, 307, 308, 309, 310, 311, 312, 313, 314, 315, 316], [0.09495, 0.02258, 0.04622, 0.09658, 0.07115, 0.09468, 0.1049, 0.06663, 0.6282, 0.5393, 0.5342, 0.6101, 0.826, 0.6752, 0.6631, 0.7995, 0.9912, 0.9917, 0.9854, 0.9893, 0.9941, 0.9964, 0.9932, 0.9879]): _vg.add([_i], _w, 'REPLACE')
_vg = ob_cube.vertex_groups.new(name='breast.L')
for _i, _w in zip([3, 4, 6, 7, 8, 9, 10, 11, 70, 71, 72, 75, 76, 77, 196, 198], [0.0381, 0.0603, 0.7951, 0.8346, 0.7949, 0.8344, 0.1806, 0.2509, 0.006001, 0.01471, 0.007631, 0.0388, 0.03767, 0.01922, 0.02289, 0.06041]): _vg.add([_i], _w, 'REPLACE')
_vg = ob_cube.vertex_groups.new(name='breast.R')
for _i, _w in zip([185, 186, 192, 193, 194, 195, 196, 197, 198, 199, 260, 261, 262, 265, 266, 267], [0.03789, 0.06029, 0.7951, 0.8346, 0.7949, 0.8344, 0.02289, 0.1806, 0.06041, 0.2509, 0.005985, 0.0147, 0.007631, 0.03877, 0.03751, 0.01806]): _vg.add([_i], _w, 'REPLACE')
_vg = ob_cube.vertex_groups.new(name='pelvis.L')
for _i, _w in zip([1, 2, 7, 9, 11, 69, 70, 71, 72, 73, 135, 136, 137, 138, 139, 181, 183, 326], [0.6477, 0.1264, 0.03624, 0.04207, 0.01296, 0.002231, 0.7023, 0.812, 0.8697, 0.8945, 0.1012, 0.1234, 0.1381, 0.1093, 0.08855, 0.04653, 0.1505, 0.03045]): _vg.add([_i], _w, 'REPLACE')
_vg = ob_cube.vertex_groups.new(name='pelvis.R')
for _i, _w in zip([0, 1, 56, 57, 73, 135, 137, 176, 177, 179, 181, 182, 183, 184, 193, 195, 198, 199, 246, 247, 258, 259, 260, 261, 262, 263, 325, 326, 328, 329, 330, 331], [0.0296, 0.2317, 0.0296, 0.05791, 0.005019, 0.1744, 0.0115, 0.05094, 0.06585, 0.0895, 0.8311, 0.1345, 0.7066, 0.03333, 0.03704, 0.04365, 0.01197, 0.0404, 0.05094, 0.05956, 0.003532, 0.01574, 0.7048, 0.8147, 0.8751, 0.9164, 0.2585, 0.5082, 0.1303, 0.1655, 0.1116, 0.08928]): _vg.add([_i], _w, 'REPLACE')
_vg = ob_cube.vertex_groups.new(name='thigh.L')
for _i, _w in zip([0, 1, 38, 39, 40, 41, 42, 43, 44, 45, 46, 47, 48, 49, 50, 51, 52, 53, 54, 55, 56, 57, 58, 59, 60, 61, 62, 63, 64, 65, 66, 67, 68, 69, 70, 71, 72, 73, 135, 136, 137, 138, 139, 140, 141, 142, 143, 147, 176, 177, 178, 179, 246, 247, 249, 250, 251, 325, 326], [0.7954, 0.04723, 0.09391, 0.055, 0.04123, 0.01652, 0.05372, 0.08118, 0.1015, 0.09893, 0.9371, 0.9493, 0.9713, 0.9682, 0.9596, 0.9361, 0.9325, 0.9248, 0.9426, 0.967, 0.7954, 0.4375, 0.9316, 0.8832, 0.4015, 0.6048, 0.9674, 0.9825, 0.9836, 0.9811, 0.9449, 0.9614, 0.9622, 0.9497, 0.09635, 0.09032, 0.07211, 0.04321, 0.6132, 0.8484, 0.805, 0.8518, 0.8097, 0.05749, 0.06072, 0.1168, 0.117, 0.02391, 0.06941, 0.3286, 0.2706, 0.2797, 0.06941, 0.2706, 0.02393, 0.2021, 0.04492, 0.05717, 0.1625]): _vg.add([_i], _w, 'REPLACE')
_vg = ob_cube.vertex_groups.new(name='shin.L')
for _i, _w in zip([15, 16, 17, 18, 19, 20, 21, 22, 24, 25, 26, 27, 28, 29, 30, 31, 32, 33, 34, 35, 36, 37, 38, 39, 40, 41, 42, 43, 44, 45, 46, 47, 48, 49, 50, 51, 52, 53, 130, 131, 134, 169, 170, 171, 172, 173, 174, 175], [0.05686, 0.9956, 0.9901, 0.1017, 0.06542, 1.053, 1.003, 0.07408, 0.9942, 0.9802, 0.05558, 0.08288, 0.9849, 0.9791, 0.9995, 0.9991, 1.003, 1.0, 0.9978, 0.9963, 0.9962, 0.9974, 0.906, 0.9449, 0.9544, 0.9667, 0.9462, 0.9187, 0.8984, 0.901, 0.06216, 0.04952, 0.004936, 0.01213, 0.0297, 0.06344, 0.06708, 0.07465, 0.02226, 0.002755, 0.01442, 0.1077, 0.8665, 0.7872, 0.7856, 0.8611, 0.00983, 0.1046]): _vg.add([_i], _w, 'REPLACE')
_vg = ob_cube.vertex_groups.new(name='foot.L')
for _i, _w in zip([14, 15, 18, 19, 22, 23, 27, 127, 128, 129, 130, 131, 132, 133, 134, 168, 169, 170, 171, 172, 173, 174, 175], [0.01911, 0.8468, 0.5688, 0.06256, 0.4926, 0.8562, 0.1481, 0.7513, 0.7569, 0.01065, 0.3543, 0.1008, 0.003093, 0.8998, 0.3578, 0.9636, 0.8502, 0.02042, 0.1707, 0.08302, 0.006129, 0.8772, 0.5887]): _vg.add([_i], _w, 'REPLACE')
_vg = ob_cube.vertex_groups.new(name='toe.L')
for _i, _w in zip([14, 23, 128, 133, 168, 174], [0.9654, 0.1291, 0.2227, 0.06267, 0.002685, 0.004301]): _vg.add([_i], _w, 'REPLACE')
_vg = ob_cube.vertex_groups.new(name='heel.02.L')
for _i, _w in zip([15, 18, 19, 22, 26, 27, 127, 129, 130, 131, 132, 133, 134, 169, 170, 171, 172, 173, 174, 175], [0.1037, 0.3313, 0.8722, 0.4283, 0.9218, 0.7675, 0.207, 0.964, 0.6056, 0.8719, 0.9617, 0.01506, 0.5953, 0.07258, 0.09983, 0.04756, 0.1306, 0.1111, 0.06572, 0.3008]): _vg.add([_i], _w, 'REPLACE')
_vg = ob_cube.vertex_groups.new(name='thigh.R')
for _i, _w in zip([0, 54, 56, 57, 59, 60, 61, 135, 176, 177, 178, 179, 181, 183, 228, 229, 230, 231, 232, 233, 234, 235, 236, 237, 238, 239, 240, 241, 242, 243, 244, 245, 246, 247, 248, 249, 250, 251, 252, 253, 254, 255, 256, 257, 258, 259, 260, 261, 262, 263, 325, 326, 328, 329, 330, 331, 342, 343, 344, 345, 349], [0.1299, 0.02371, 0.1299, 0.4524, 0.02698, 0.2159, 0.05065, 0.07745, 0.8582, 0.5473, 0.2893, 0.5612, 0.05095, 0.004073, 0.09392, 0.05501, 0.04124, 0.01652, 0.05373, 0.08118, 0.1015, 0.09894, 0.9372, 0.9494, 0.9714, 0.9682, 0.9596, 0.9362, 0.9326, 0.925, 0.9554, 0.9717, 0.8582, 0.6196, 0.9321, 0.8847, 0.4154, 0.6083, 0.9677, 0.9831, 0.9851, 0.9861, 0.9453, 0.9619, 0.9632, 0.9522, 0.0964, 0.09041, 0.07227, 0.04414, 0.6337, 0.2041, 0.8494, 0.8087, 0.8523, 0.8103, 0.05891, 0.06261, 0.1188, 0.119, 0.03549]): _vg.add([_i], _w, 'REPLACE')
_vg = ob_cube.vertex_groups.new(name='shin.R')
for _i, _w in zip([205, 206, 207, 208, 209, 210, 211, 212, 214, 215, 216, 217, 218, 219, 220, 221, 222, 223, 224, 225, 226, 227, 228, 229, 230, 231, 232, 233, 234, 235, 236, 237, 238, 239, 240, 241, 242, 243, 320, 321, 324, 371, 372, 373, 374, 375, 376, 377], [0.05711, 0.9956, 0.9901, 0.1017, 0.06525, 1.053, 1.003, 0.07407, 0.9942, 0.9802, 0.05552, 0.08283, 0.9849, 0.9791, 0.9995, 0.9991, 1.003, 1.0, 0.9978, 0.9963, 0.9962, 0.9974, 0.906, 0.9449, 0.9544, 0.9667, 0.9462, 0.9187, 0.8984, 0.901, 0.06216, 0.04952, 0.004936, 0.01213, 0.0297, 0.06344, 0.06708, 0.07465, 0.02204, 0.002434, 0.01438, 0.1078, 0.8665, 0.7872, 0.7855, 0.8611, 0.009857, 0.1046]): _vg.add([_i], _w, 'REPLACE')
_vg = ob_cube.vertex_groups.new(name='foot.R')
for _i, _w in zip([204, 205, 208, 209, 212, 213, 217, 317, 318, 320, 321, 323, 324, 370, 371, 372, 373, 374, 375, 376, 377], [0.01241, 0.828, 0.5584, 0.06041, 0.4405, 0.6625, 0.1366, 0.6761, 0.6409, 0.3307, 0.08505, 0.2648, 0.2058, 0.9619, 0.8377, 0.01901, 0.1685, 0.07846, 0.003667, 0.8381, 0.5577]): _vg.add([_i], _w, 'REPLACE')
_vg = ob_cube.vertex_groups.new(name='toe.R')
for _i, _w in zip([204, 212, 213, 317, 318, 323, 324, 370, 376, 377], [0.9687, 0.0564, 0.3236, 0.05727, 0.337, 0.7004, 0.1651, 0.005573, 0.06627, 0.0227]): _vg.add([_i], _w, 'REPLACE')
_vg = ob_cube.vertex_groups.new(name='heel.02.R')
for _i, _w in zip([205, 208, 209, 212, 216, 217, 317, 319, 320, 321, 322, 323, 324, 371, 372, 373, 374, 375, 376, 377], [0.1125, 0.3368, 0.874, 0.429, 0.9223, 0.7686, 0.2416, 0.975, 0.6184, 0.8762, 0.9645, 0.00891, 0.5969, 0.07835, 0.1001, 0.04969, 0.1308, 0.1112, 0.06571, 0.3013]): _vg.add([_i], _w, 'REPLACE')
_vg = ob_cube.vertex_groups.new(name='Bone')
for _i, _w in zip([2, 57, 58, 59, 60, 61, 66, 139, 140, 141, 142, 143, 144, 145, 146, 147, 148, 149, 150, 151, 152, 153, 154, 155, 177, 178, 179, 180, 182, 184, 247, 248, 249, 250, 251, 256, 326, 327, 331, 332, 333, 334, 335, 342, 343, 344, 345, 346, 347, 348, 349, 350, 351, 352, 353, 354, 355, 356, 357], [0.0507, 0.03192, 0.05306, 0.07439, 0.3705, 0.331, 0.01054, 0.07566, 0.873, 0.869, 0.8337, 0.8345, 0.9415, 0.9682, 0.9231, 0.9281, 0.5352, 0.6518, 0.4122, 0.6944, 0.01427, 0.02597, 0.01915, 0.029, 0.04536, 0.4271, 0.0563, 0.9597, 0.05197, 0.03164, 0.03177, 0.05299, 0.07438, 0.3705, 0.3306, 0.01026, 0.06885, 0.9979, 0.07499, 0.515, 0.9082, 0.0001329, 0.03584, 0.8723, 0.8674, 0.8323, 0.8333, 0.9375, 0.966, 0.9292, 0.9211, 0.5352, 0.6517, 0.412, 0.6942, 0.01426, 0.02595, 0.01913, 0.02898]): _vg.add([_i], _w, 'REPLACE')
_vg = ob_cube.vertex_groups.new(name='Bone.001')
for _i, _w in zip([140, 141, 142, 143, 144, 148, 149, 150, 151, 152, 153, 154, 155, 156, 157, 158, 159, 332, 333, 334, 335, 342, 343, 344, 345, 346, 350, 351, 352, 353, 354, 355, 356, 357, 358, 359, 360, 361], [0.05654, 0.05759, 0.01219, 0.00873, 0.005073, 0.4622, 0.3426, 0.583, 0.3013, 0.9264, 0.9093, 0.9116, 0.9123, 0.003686, 0.01703, 0.01932, 0.01222, 0.4843, 0.09047, 0.9471, 0.9198, 0.05681, 0.05816, 0.01319, 0.00954, 0.007907, 0.4623, 0.3427, 0.5831, 0.3015, 0.9264, 0.9093, 0.9116, 0.9123, 0.003686, 0.01703, 0.01932, 0.01222]): _vg.add([_i], _w, 'REPLACE')
_vg = ob_cube.vertex_groups.new(name='Bone.002')
for _i, _w in zip([152, 153, 154, 155, 156, 157, 158, 159, 160, 161, 162, 163, 334, 335, 336, 337, 338, 339, 354, 355, 356, 357, 358, 359, 360, 361, 362, 363, 364, 365], [0.03272, 0.05249, 0.05358, 0.04593, 0.9716, 0.9644, 0.9631, 0.9668, 0.9775, 0.9761, 0.9752, 0.9741, 0.005495, 0.02439, 0.9819, 0.9745, 0.9835, 0.9773, 0.03272, 0.05249, 0.05358, 0.04593, 0.9716, 0.9644, 0.9631, 0.9668, 0.9775, 0.9761, 0.9752, 0.9741]): _vg.add([_i], _w, 'REPLACE')
_vg = ob_cube.vertex_groups.new(name='Bone.003')
for _i, _w in zip([164, 165, 166, 167, 340, 341, 366, 367, 368, 369], [0.9907, 0.991, 0.9907, 0.9863, 0.9968, 0.9931, 0.9907, 0.991, 0.9907, 0.9863]): _vg.add([_i], _w, 'REPLACE')
_m = ob_cube.modifiers.new('Armature', 'ARMATURE')
_m.object = ob_metarig
ob_metarig.location = (0.0, 0.0, 0.0)
ob_metarig.scale = (14.3, 14.3, 14.3)
ob_metarig.lineart.crease_threshold = 0.0

# ---- collection membership
col_collection.objects.link(ob_cube)
col_collection.objects.link(ob_metarig)

# ---- scene / render settings (as saved in the file)
scene.frame_start = 1; scene.frame_end = 250; scene.frame_set(1)
scene.render.engine = 'BLENDER_EEVEE_NEXT'
scene.cycles.use_denoising = False
scene.cycles.samples = 128
scene.cycles.sampling_pattern = 'TABULATED_SOBOL'
scene.cycles.use_adaptive_sampling = False
scene.cycles.use_light_tree = False
scene.view_settings.view_transform = 'Filmic'
bpy.context.view_layer.update()

# ---- added for rendering (the .blend has no active camera and no usable light): camera, sun
cam_auto = bpy.data.cameras.new('AutoCamera')
cam_auto.lens = 50.0
cam_auto.sensor_width = 36.0
cam_auto.clip_end = 1000.0
ob_auto_camera = bpy.data.objects.new('AutoCamera', cam_auto)
scene.collection.objects.link(ob_auto_camera)
ob_auto_camera.location = (37.8363, -44.8395, 45.2202)
ob_auto_camera.rotation_euler = (1.09748, -7.21219e-08, 0.694738)
scene.camera = ob_auto_camera
light_auto_sun = bpy.data.lights.new('AutoSun', 'SUN')
light_auto_sun.energy = 3.0
light_auto_sun.angle = 0.0523599
ob_auto_sun = bpy.data.objects.new('AutoSun', light_auto_sun)
scene.collection.objects.link(ob_auto_sun)
ob_auto_sun.rotation_euler = (0.872665, 0.174533, 0.523599)
bpy.context.view_layer.update()
